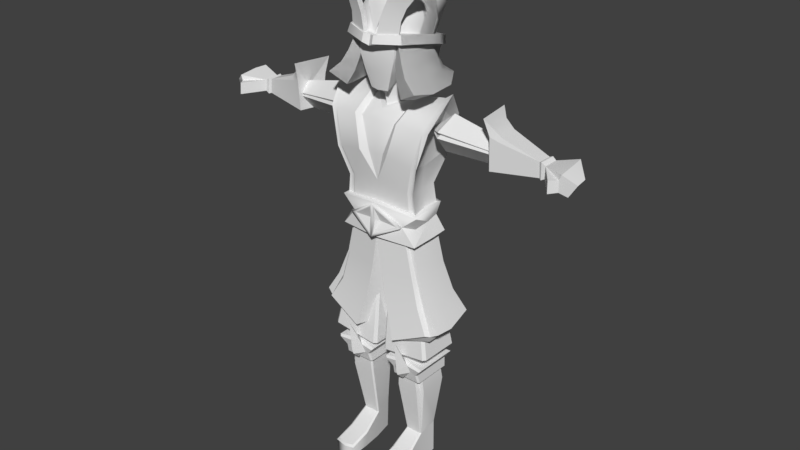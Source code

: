 # Source: character_base.blend  (saved by Blender 4.5.91; exported with 4.5.12 LTS)
import bpy
from mathutils import Matrix  # noqa: F401  (used for matrix-valued properties, if any)

bpy.ops.wm.read_factory_settings(use_empty=True)
scene = bpy.context.scene
scene.name = 'Scene'

# ---- collections
col_collection_1 = bpy.data.collections.new('Collection 1'); scene.collection.children.link(col_collection_1)

# ---- world
world_world = bpy.data.worlds.new('World'); scene.world = world_world
world_world.color = (0.05088, 0.05088, 0.05088)
world_world.use_sun_shadow = False
world_world.sun_shadow_jitter_overblur = 0.0
world_world.cycles.sampling_method = 'MANUAL'

# ---- meshes
me_cube = bpy.data.meshes.new('Cube')
me_cube.from_pydata([(-0.1996, -0.08585, 1.442), (-0.2049, 0.07181, 1.459), (-0.06068, 0.11, 1.496), (-0.07426, -0.1043, 1.467), (-0.17, -0.1003, 1.324), (-0.1761, 0.06938, 1.35), (-0.03372, -0.1187, 1.349), (0.0, 0.091, 1.349), (-0.2108, 0.0, 1.521), (-0.0836, 0.0, 1.532), (-0.1492, -0.09259, 1.21), (-9.289e-05, -0.111, 1.236), (0.0, -0.1204, 1.017), (-0.132, 0.04869, 1.207), (0.0, 0.0669, 1.219), (-0.1516, 0.04864, 1.019), (0.0, 0.07534, 1.031), (-0.1587, -0.08952, 1.135), (-4.645e-05, -0.108, 1.152), (-0.1505, 0.04155, 1.139), (0.0, 0.08018, 1.151), (-0.1392, -0.01544, 1.297), (-0.1265, -0.01115, 1.209), (-0.1406, -0.005836, 1.136), (-0.1473, -0.02208, 1.014), (-0.1824, -0.1182, 1.324), (-0.2217, -0.1012, 1.468), (-0.2482, -0.001126, 1.589), (-0.2092, 0.08742, 1.484), (-0.09424, -0.1199, 1.476), (-0.06481, 0.1205, 1.503), (-0.09983, -0.0007013, 1.549), (-0.1762, 0.08715, 1.347), (-0.06242, -0.1366, 1.349), (0.0, 0.1031, 1.347), (0.0, 0.1031, 1.347), (7.451e-09, 0.1211, 1.493), (0.0, 0.08529, 1.349), (0.0, 0.1049, 1.486), (-0.1593, -0.005776, 1.438), (0.0001923, -0.1106, 1.225), (0.0, 0.000397, 1.52), (0.0, -0.1175, 1.338), (0.0, -0.1061, 1.469), (0.0, 0.1106, 1.486), (0.0, -0.08165, 1.503), (-0.1977, -0.1038, 1.461), (-0.2175, -0.00103, 1.568), (-0.1877, 0.09234, 1.479), (-4.645e-05, -0.1372, 1.019), (-0.169, -0.107, 1.011), (-0.1731, -0.1029, 1.128), (-0.1778, 0.05965, 1.024), (0.0, 0.1017, 1.033), (0.0, 0.09464, 1.154), (-4.645e-05, -0.1319, 1.154), (-0.1598, 0.0562, 1.139), (-0.1707, -0.006004, 1.135), (-0.1754, -0.005198, 1.018), (-0.08972, -0.1413, 0.6024), (-0.1486, -0.07648, 1.069), (0.0, 0.08922, 1.093), (-0.1453, 0.04896, 1.084), (-0.1506, -0.005601, 1.076), (-0.113, -0.1102, 1.079), (-0.278, -0.01932, 0.6726), (-0.2565, 0.1043, 0.6892), (2.328e-10, 0.1241, 0.677), (0.0, -0.1521, 1.02), (0.0, -0.141, 1.087), (-0.1165, -0.1251, 1.08), (0.0, -0.1468, 1.154), (-0.009628, -0.1397, 1.087), (-0.009615, -0.1481, 1.036), (-0.0974, -0.1236, 1.08), (-0.009634, -0.144, 1.137), (-0.02335, -0.1249, 1.084), (-0.04866, -0.1241, 0.7409), (-0.02111, -0.1196, 0.8791), (-0.1824, -0.02196, 0.8887), (-0.2244, -0.02059, 0.7702), (-0.1787, 0.05482, 0.8955), (-0.2131, 0.07227, 0.7812), (0.0, 0.0821, 0.8995), (0.0, 0.09979, 0.7693), (0.0, -0.08138, 0.8791), (-0.02279, -0.08515, 0.7548), (-0.05588, -0.08435, 0.6085), (0.0, -0.02177, 0.7706), (0.0, -0.02071, 0.619), (-0.2409, -0.1012, 0.6398), (-0.09677, -0.1184, 0.5966), (-0.2492, -0.02265, 0.6491), (-0.2301, 0.08849, 0.6597), (0.0, 0.1183, 0.6663), (-0.0669, -0.06823, 0.6062), (0.0, 0.0007083, 0.615), (-0.1309, -0.09205, 1.137), (-0.1249, -0.09418, 1.213), (-0.1608, -0.1201, 1.327), (-0.1341, -0.08569, 1.211), (-0.1428, -0.08295, 1.136), (-0.1693, -0.1115, 1.325), (-0.1422, -0.08769, 1.009), (-0.1258, -0.1039, 1.009), (-0.235, -0.1238, 0.6705), (-0.275, -0.09526, 0.6783), (-0.1849, -0.1073, 0.7613), (-0.2198, -0.09145, 0.7644), (-0.1703, -0.08753, 0.883), (-0.1534, -0.1035, 0.8815), (-0.128, -0.09011, 1.009), (-0.2469, -0.1067, 0.6651), (-0.1637, -0.08982, 0.8823), (-0.1992, -0.09028, 0.7629), (-0.0166, 0.08305, 1.029), (-0.01535, 0.09067, 0.8992), (-0.01088, 0.1169, 0.6585), (-0.01559, 0.1088, 0.7702), (-0.01463, 0.1412, 0.6748), (-0.2556, -0.02159, 0.666), (-0.2357, 0.09352, 0.6785), (0.002823, 0.1202, 0.6791), (-0.009253, 0.1247, 0.6731), (-0.09972, -0.1298, 0.6046), (-0.06786, -0.07629, 0.6124), (0.0, -0.01, 0.6221), (-0.07322, 0.02589, 0.4963), (-0.02183, 0.04022, 0.8242), (-0.0295, 0.04768, 0.8242), (-0.07322, -0.06897, 0.4963), (-0.0295, -0.07888, 0.8242), (-0.02183, -0.07139, 0.8242), (-0.1729, 0.02589, 0.4963), (-0.1624, 0.04768, 0.8242), (-0.1703, 0.04022, 0.8242), (-0.1729, -0.06897, 0.4963), (-0.1703, -0.0714, 0.8242), (-0.1624, -0.07888, 0.8242), (-0.03125, -0.1114, 0.5254), (-0.01937, -0.09927, 0.524), (-0.01878, 0.05939, 0.5242), (-0.03307, 0.06678, 0.5259), (-0.2258, -0.1006, 0.5495), (-0.2146, -0.1117, 0.5481), (-0.2143, 0.06876, 0.5484), (-0.2273, 0.05579, 0.55), (-0.1148, -0.1555, 0.6072), (-0.1156, -0.07774, 0.3618), (-0.1699, 0.05551, 0.4361), (-0.2069, 0.07521, 0.4962), (-0.1137, -0.09531, 0.4292), (-0.1129, -0.07989, 0.4359), (-0.06949, 0.03253, 0.4361), (-0.03253, 0.05449, 0.4962), (-0.1038, -0.2046, 0.05812), (-0.1809, 0.07144, 0.4585), (-0.05849, 0.05071, 0.4585), (-0.104, -0.2106, 0.04971), (-0.1843, 0.06766, 0.4208), (-0.1222, 0.05435, 0.3679), (-0.05506, 0.04694, 0.4208), (-0.1065, -0.1162, 0.003379), (-0.1486, 0.05019, 0.1436), (-0.1048, -0.2106, 0.003379), (-0.09416, 0.05201, 0.1436), (-0.1103, -0.03238, 0.003379), (-0.15, 0.05019, 0.003379), (-0.1502, -0.03238, 0.003379), (-0.09842, 0.05201, 0.003379), (-0.08194, -0.03238, 0.003379), (-0.1185, 0.0511, 0.003379), (-0.1147, 0.0511, 0.1436), (-0.1488, -0.2001, 0.003379), (-0.07433, -0.2001, 0.003379), (-0.07475, -0.1162, 0.003379), (-0.1475, -0.1162, 0.003379), (-0.113, 0.04402, 0.4361), (-0.113, 0.06108, 0.4585), (-0.113, 0.06485, 0.4962), (-0.07718, 0.04905, 0.3679), (-0.1806, 0.05966, 0.3679), (-0.113, 0.0573, 0.4208), (-0.1701, -0.059, 0.4359), (-0.1495, -0.07974, 0.4361), (-0.2069, -0.1069, 0.4962), (-0.1422, -0.1136, 0.4951), (-0.07594, -0.08003, 0.4358), (-0.06984, -0.07335, 0.4358), (-0.08768, -0.1136, 0.4971), (-0.03253, -0.1069, 0.4962), (-0.1809, -0.09663, 0.4585), (-0.1742, -0.1033, 0.4585), (-0.05849, -0.09663, 0.4585), (-0.0766, -0.1051, 0.4611), (-0.1843, -0.08629, 0.4208), (-0.1777, -0.09302, 0.4208), (-0.06211, -0.09302, 0.4208), (-0.05506, -0.08629, 0.4208), (-0.1421, -0.0347, 0.1314), (-0.1487, -0.02791, 0.1292), (-0.08103, -0.0347, 0.1314), (-0.07622, -0.0282, 0.129), (-0.1487, -0.194, 0.05812), (-0.1565, -0.2001, 0.04971), (-0.07516, -0.194, 0.05812), (-0.06761, -0.2001, 0.04971), (-0.1487, -0.1139, 0.0799), (-0.1568, -0.1141, 0.07306), (-0.07516, -0.1139, 0.0799), (-0.06761, -0.1141, 0.07305), (-0.06489, -0.07148, 0.3621), (-0.07053, -0.07774, 0.3618), (-0.1806, -0.05711, 0.3621), (-0.1603, -0.07774, 0.3618), (-0.1131, -0.143, 0.4756), (-0.1048, -0.0347, 0.1314), (-0.1038, -0.1139, 0.0799), (-0.1131, -0.09274, 0.5052), (-0.03959, -0.1136, 0.489), (-0.1507, -0.1037, 0.4632), (-0.2001, -0.1136, 0.489), (-0.06553, -0.1033, 0.4585), (-0.1132, -0.09302, 0.4208), (-0.1136, -0.09302, 0.4208), (-0.1132, -0.1355, 0.4533), (-0.1137, -0.1055, 0.424), (-0.1542, -0.06201, 0.4186), (-0.1678, -0.06189, 0.3619), (-0.1059, -0.03911, 0.155), (-0.1154, 0.05144, 0.1666), (-0.1519, 0.05116, 0.1666), (-0.09242, 0.05171, 0.1666), (-0.07995, -0.03911, 0.155), (-0.07506, -0.03264, 0.1529), (-0.144, -0.03911, 0.155), (-0.152, -0.0309, 0.1531), (-0.4408, 0.006878, 1.375), (-0.2415, -0.05891, 1.456), (-0.4316, 0.04041, 1.434), (-0.4408, 0.001193, 1.481), (-0.2135, 0.01037, 1.366), (-0.2463, 0.06866, 1.442), (-0.2587, -0.002013, 1.522), (-0.4387, -0.03412, 1.44), (-0.4387, -0.03369, 1.428), (-0.4408, 0.04177, 1.427), (-0.4408, 0.04087, 1.439), (-0.2312, -0.06527, 1.443), (-0.2344, -0.06611, 1.466), (-0.2396, 0.07246, 1.451), (-0.2364, 0.07318, 1.44), (-0.1572, 0.004272, 1.438), (-0.4296, -0.02907, 1.435), (-0.631, 0.04082, 1.453), (-0.6283, -0.02413, 1.452), (-0.6313, -0.02665, 1.39), (-0.632, 0.03317, 1.4), (-0.4392, 0.00401, 1.46), (-0.4114, 0.04751, 1.375), (-0.4551, 0.05757, 1.483), (-0.4397, -0.0464, 1.373), (-0.4742, -0.04456, 1.486), (-0.4147, 0.06943, 1.497), (-0.4414, -0.05453, 1.501), (-0.4305, -0.07706, 1.569), (-0.4037, 0.08055, 1.565), (-0.464, 0.05685, 1.5), (-0.4236, 0.06709, 1.527), (-0.4503, -0.04784, 1.531), (-0.4831, -0.0395, 1.502), (-0.7052, 0.05731, 1.4), (-0.7287, -0.07361, 1.392), (-0.7352, -0.07134, 1.455), (-0.7267, 0.05455, 1.465), (-0.775, 0.009497, 1.422), (-0.743, -0.002072, 1.373), (-0.7807, -0.04337, 1.42), (-0.7487, -0.04488, 1.37), (-0.7047, -0.1033, 1.438), (-0.7271, -0.0719, 1.434), (-0.7066, -0.1053, 1.392), (-0.7333, 0.005001, 1.464), (-0.7156, -0.0008889, 1.396), (-0.6221, -0.02041, 1.393), (-0.6457, -0.0258, 1.398), (-0.619, -0.01972, 1.45), (-0.644, -0.022, 1.442), (-0.6349, 0.03131, 1.403), (-0.6222, 0.02905, 1.403), (-0.6215, 0.03587, 1.45), (-0.6457, 0.03811, 1.443), (-0.02723, -0.05903, 1.589), (-0.07681, -0.1081, 1.705), (-0.02735, 0.03307, 1.645), (-0.06845, 0.06519, 1.705), (0.0, -0.1047, 1.576), (0.0, -0.1183, 1.705), (0.0, 0.06111, 1.649), (0.0, 0.08997, 1.705), (-0.06327, -0.06485, 1.8), (-0.06327, 0.04654, 1.794), (0.0, -0.07513, 1.813), (-0.02721, -0.0205, 1.612), (-0.07235, -0.01264, 1.656), (0.0, 0.003557, 1.477), (-0.06327, -0.00614, 1.808), (0.0, -0.004494, 1.822), (0.0, 0.08729, 1.758), (0.0, -0.1126, 1.75), (-0.07387, -0.1023, 1.755), (-0.07042, 0.06797, 1.752), (-0.08185, -0.01654, 1.756), (0.0, 0.03971, 1.816), (-0.03302, 0.05606, 1.8), (0.0, 0.07629, 1.788), (-0.02076, 0.03551, 1.812), (-0.02085, 0.06991, 1.785), (-0.04347, 0.0793, 1.829), (-0.06703, 0.1317, 1.856), (0.0, 0.09953, 1.817), (0.0, 0.06295, 1.846), (-0.02698, 0.06418, 1.84), (-0.02694, 0.0914, 1.819), (2.506e-05, 0.0949, 1.82), (0.0, 0.06647, 1.842), (-0.03121, 0.05875, 1.841), (-0.03362, 0.08005, 1.83), (-0.03131, 0.09315, 1.814), (1.572e-09, 0.1546, 1.874), (1.281e-09, 0.1464, 1.845), (0.0, 0.1102, 1.898), (-0.06038, 0.1079, 1.881), (-0.06034, 0.143, 1.827), (-0.05787, -0.1028, 1.64), (-0.05486, 0.05566, 1.677), (0.0, 0.0801, 1.677), (0.0, -0.1131, 1.64), (-0.07268, -0.04165, 1.652), (-0.07877, -2.279e-05, 1.712), (-0.07959, -0.03936, 1.705), (-0.09865, -0.03749, 1.706), (-0.06064, -0.04352, 1.651), (-0.06032, -0.01451, 1.655), (-0.09783, 0.001846, 1.713), (-0.07898, 0.02362, 1.754), (-0.07827, -0.07192, 1.705), (-0.06458, -0.06615, 1.662), (-0.08167, -0.1035, 1.765), (-0.08488, -0.06532, 1.705), (1.863e-09, -0.1229, 1.76), (-0.07404, -0.06058, 1.671), (-0.03665, -0.02097, 1.612), (-0.03665, -0.09438, 1.576), (-0.03665, 0.03701, 1.649), (0.0, 0.0461, 1.643), (-1.936e-05, -0.05997, 1.531), (0.0, 0.07977, 1.477), (-3.852e-05, -0.06475, 1.591), (0.0, -0.05514, 1.472), (-0.06222, -0.002438, 1.509), (-0.05178, 0.0499, 1.506), (0.0, 0.04581, 1.561), (-0.03217, 0.03516, 1.569), (-0.04145, -0.01152, 1.554)], [], [(13, 5, 32), (5, 1, 28, 32), (38, 37, 35, 36), (3, 9, 31, 29), (9, 2, 30, 31), (8, 0, 26, 27), (11, 98, 97, 18), (78, 77, 86, 85), (21, 22, 10, 4), (22, 23, 17, 10), (18, 97, 51, 55), (23, 19, 56, 57), (13, 19, 23, 22), (5, 13, 22, 21), (33, 29, 46, 99), (13, 14, 20, 19), (31, 47, 46, 29), (32, 48, 30, 34), (33, 99, 98, 11), (30, 48, 47, 31), (34, 30, 36, 35), (6, 3, 29, 33), (7, 14, 34), (11, 6, 33), (2, 7, 37, 38), (0, 4, 25, 26), (4, 10, 25), (1, 8, 27, 28), (30, 2, 38, 36), (7, 34, 35, 37), (21, 4, 39), (4, 0, 39), (5, 21, 39), (1, 5, 39), (8, 1, 39), (0, 8, 39), (9, 45, 41), (2, 9, 41, 44), (6, 11, 40, 42), (3, 6, 42, 43), (45, 9, 3, 43), (46, 47, 27, 26), (48, 32, 28), (47, 48, 28, 27), (25, 46, 26), (32, 34, 14, 13), (63, 58, 50), (62, 52, 58, 63), (15, 24, 58, 52), (62, 61, 53, 52), (17, 23, 57, 51), (16, 115, 53), (56, 62, 63, 57), (57, 63, 51), (19, 20, 54, 56), (55, 51, 64), (64, 49, 68, 70), (49, 64, 50), (50, 64, 60), (64, 51, 60), (80, 82, 66, 65), (56, 54, 61, 62), (72, 75, 76), (73, 72, 76), (55, 64, 70, 71), (72, 73, 68, 69), (74, 75, 71, 70), (75, 72, 69, 71), (73, 74, 70, 68), (51, 63, 60), (74, 73, 76), (75, 74, 76), (50, 60, 63), (82, 118, 119, 66), (15, 115, 116, 81), (24, 15, 81, 79), (79, 81, 82, 80), (12, 78, 85), (77, 59, 87, 86), (81, 116, 118, 82), (86, 88, 85), (86, 87, 89, 88), (125, 124, 91, 95), (121, 123, 117, 93), (120, 121, 93, 92), (126, 125, 95, 96), (95, 91, 90, 92), (96, 117, 94), (93, 95, 92), (99, 46, 102), (97, 98, 100, 101), (98, 99, 102, 100), (101, 100, 10, 17), (100, 102, 25, 10), (102, 46, 25), (103, 111, 50), (113, 111, 103, 109), (112, 114, 108, 106), (114, 113, 109, 108), (12, 104, 110, 78), (103, 24, 79, 109), (24, 103, 50, 58), (50, 104, 12, 49), (112, 106, 65, 120), (77, 107, 105, 59), (108, 80, 65, 106), (124, 112, 90, 91), (78, 110, 107, 77), (109, 79, 80, 108), (107, 110, 113, 114), (105, 107, 114, 112), (110, 104, 111, 113), (116, 115, 16, 83), (118, 116, 83, 84), (53, 115, 15, 52), (119, 118, 84, 67), (117, 96, 95, 93), (123, 119, 67, 122), (50, 111, 104), (51, 97, 17), (17, 97, 101), (117, 123, 122, 94), (90, 112, 120, 92), (65, 66, 121, 120), (66, 119, 123, 121), (59, 105, 112, 124), (89, 87, 125, 126), (87, 59, 124, 125), (142, 129, 128, 141), (131, 139, 140, 132), (137, 143, 144, 138), (134, 145, 146, 135), (139, 130, 140), (127, 142, 141), (143, 136, 144), (145, 133, 146), (130, 127, 141, 140), (130, 136, 133, 127), (127, 133, 145, 142), (145, 134, 129, 142), (141, 128, 132, 140), (137, 138, 131, 132, 128, 129, 134, 135), (136, 130, 139, 144), (139, 131, 138, 144), (133, 136, 143, 146), (143, 137, 135, 146), (204, 158, 155, 203), (178, 179, 154, 157), (187, 152, 148, 212), (194, 189, 215, 225), (197, 222, 223), (201, 216, 217, 209), (206, 158, 164, 174), (182, 178, 157, 161), (156, 150, 179, 178), (177, 149, 159, 182), (159, 156, 178, 182), (231, 230, 172, 163), (176, 162, 164, 173), (168, 166, 162, 176), (149, 177, 160, 181), (230, 232, 165, 172), (171, 169, 170, 166), (184, 152, 223, 224, 196), (162, 175, 174, 164), (172, 165, 169, 171), (154, 179, 218, 190), (233, 229, 216, 201), (209, 217, 155, 205), (166, 170, 175, 162), (177, 153, 180, 160), (153, 177, 182, 161), (167, 171, 166, 168), (163, 172, 171, 167), (192, 221, 185, 191), (222, 197, 198, 193), (196, 192, 191, 195), (219, 222, 193, 190), (184, 196, 195, 183), (197, 187, 188, 198), (233, 201, 202, 234), (214, 184, 227, 228), (158, 206, 205, 155), (208, 204, 203, 207), (210, 202, 201, 209), (200, 208, 207, 199), (206, 210, 209, 205), (187, 212, 211, 188), (199, 235, 236, 200), (183, 149, 181, 213), (152, 187, 197, 223), (149, 183, 195, 159), (152, 184, 214, 148), (191, 185, 150, 156), (179, 150, 185, 218), (153, 188, 211, 180), (188, 153, 161, 198), (157, 154, 190, 193), (195, 191, 156, 159), (151, 194, 225, 226), (161, 157, 193, 198), (200, 163, 167, 168), (229, 235, 199, 216), (200, 168, 176, 208), (216, 199, 207, 217), (236, 231, 163, 200), (165, 202, 170, 169), (170, 202, 210, 175), (232, 234, 202, 165), (217, 207, 203, 155), (158, 204, 173, 164), (208, 176, 173, 204), (175, 210, 206, 174), (224, 192, 196), (186, 220, 225, 215), (218, 185, 221, 186), (190, 218, 189, 219), (220, 186, 221, 192), (189, 194, 222, 219), (151, 224, 223), (151, 220, 192, 224), (194, 151, 223, 222), (220, 151, 226, 225), (218, 186, 147), (215, 189, 147), (186, 215, 147), (189, 218, 147), (228, 227, 183, 213), (228, 235, 214), (183, 227, 184), (180, 211, 234, 232), (213, 181, 231, 236), (148, 214, 235, 229), (212, 233, 234, 211), (212, 148, 229, 233), (160, 180, 232, 230), (181, 160, 230, 231), (236, 235, 228), (236, 228, 213), (252, 251, 242), (245, 248, 238, 253), (244, 247, 239, 253), (251, 246, 239, 242), (252, 249, 238), (247, 250, 242, 239), (250, 252, 242), (246, 245, 253, 239), (248, 252, 238), (249, 244, 253, 238), (245, 246, 237), (241, 248, 245, 237), (244, 240, 247), (243, 240, 244, 249), (247, 240, 243, 250), (246, 251, 241, 237), (243, 249, 252), (248, 241, 252), (241, 251, 252), (250, 243, 252), (259, 260, 263), (284, 286, 255, 256), (263, 260, 267, 268), (261, 264, 262), (286, 290, 254, 255), (258, 259, 263), (258, 261, 259), (258, 264, 261), (268, 267, 270, 269), (268, 269, 265, 266), (262, 264, 269, 270), (289, 284, 256, 257), (264, 258, 265), (263, 268, 266), (269, 264, 265), (277, 275, 276, 278), (271, 283, 276), (274, 271, 276, 275), (272, 280, 277, 278), (279, 280, 272, 281), (277, 280, 273), (282, 275, 277, 273), (275, 282, 274), (276, 283, 272, 278), (290, 289, 257, 254), (257, 256, 285, 288), (256, 255, 287, 285), (255, 254, 291, 287), (254, 257, 288, 291), (288, 285, 283, 271), (289, 259, 261, 284), (285, 287, 279, 281), (261, 262, 286, 284), (283, 285, 272), (272, 285, 281), (280, 279, 287), (287, 282, 273), (291, 282, 287), (286, 262, 270), (267, 290, 286, 270), (273, 280, 287), (289, 290, 260, 259), (291, 288, 271, 274), (260, 290, 267), (282, 291, 274), (265, 258, 266), (266, 258, 263), (342, 340, 341, 338), (335, 295, 299, 336), (337, 297, 293, 334), (307, 306, 300, 302), (312, 348, 300, 306), (310, 309, 350, 348), (308, 311, 317, 315), (311, 345, 301), (314, 316, 326, 318), (303, 294, 363, 364), (344, 304, 338, 341), (299, 295, 311, 308), (293, 297, 309, 310), (339, 343, 304, 344), (313, 316, 306, 307), (315, 317, 328, 320), (317, 311, 301, 314), (306, 316, 314, 301), (301, 312, 306), (327, 322, 332, 319), (317, 314, 318, 328), (316, 313, 321, 326), (330, 333, 319, 329), (329, 319, 332, 331), (325, 322, 326, 321), (322, 327, 318, 326), (327, 323, 328, 318), (323, 324, 320, 328), (323, 327, 319, 333), (322, 325, 331, 332), (324, 323, 333, 330), (343, 342, 338, 304), (296, 337, 334, 353), (354, 335, 336, 298), (339, 340, 312), (342, 343, 352), (340, 339, 344, 341), (295, 339, 345, 311), (334, 347, 342), (343, 339, 295, 335), (312, 340, 349, 348), (352, 343, 354), (353, 334, 342, 352), (301, 345, 312), (345, 339, 312), (310, 346, 293), (340, 351, 349), (342, 347, 351), (347, 334, 293, 346), (348, 350, 302, 300), (349, 351, 347, 346), (351, 340, 342), (348, 349, 346, 310), (303, 292, 353, 352), (355, 294, 354, 298), (361, 357, 305, 360), (292, 358, 296, 353), (294, 303, 352, 354), (360, 305, 359), (292, 303, 364, 356), (363, 362, 357, 361), (364, 363, 361, 360), (356, 364, 360, 359), (294, 355, 362, 363), (358, 292, 356), (354, 343, 335)])
me_cube.polygons.foreach_set('use_smooth', [1, 1, 1, 1, 1, 1, 1, 1, 1, 1, 1, 1, 1, 1, 1, 1, 1, 1, 1, 1, 1, 1, 1, 1, 1, 1, 1, 1, 1, 1, 1, 1, 1, 1, 1, 1, 1, 1, 1, 1, 1, 1, 1, 1, 1, 1, 1, 1, 1, 1, 1, 1, 1, 1, 1, 1, 1, 1, 1, 1, 1, 1, 1, 1, 1, 1, 1, 1, 1, 1, 1, 1, 1, 1, 1, 1, 1, 1, 1, 1, 1, 1, 1, 1, 1, 1, 1, 1, 1, 1, 1, 1, 1, 1, 1, 1, 1, 1, 1, 1, 1, 1, 1, 1, 1, 1, 1, 1, 1, 1, 1, 1, 1, 1, 1, 1, 1, 1, 1, 1, 1, 1, 1, 1, 1, 1, 1, 1, 0, 0, 0, 0, 0, 0, 0, 0, 0, 0, 0, 0, 0, 0, 0, 0, 0, 0, 1, 0, 1, 0, 0, 1, 1, 0, 0, 0, 0, 1, 0, 0, 1, 1, 0, 0, 0, 1, 0, 1, 1, 0, 1, 0, 0, 1, 0, 0, 0, 0, 0, 0, 1, 1, 1, 1, 1, 1, 1, 1, 1, 1, 0, 0, 1, 0, 0, 1, 0, 0, 0, 0, 0, 1, 1, 1, 1, 1, 1, 1, 1, 1, 1, 1, 1, 0, 0, 0, 0, 0, 0, 0, 0, 0, 0, 0, 0, 0, 0, 1, 1, 0, 1, 1, 1, 1, 1, 1, 1, 1, 1, 0, 0, 0, 0, 0, 0, 0, 0, 0, 0, 0, 0, 0, 0, 0, 0, 0, 0, 0, 0, 1, 1, 1, 1, 1, 1, 1, 1, 1, 1, 1, 1, 1, 1, 1, 1, 1, 1, 1, 1, 1, 1, 1, 1, 1, 1, 1, 1, 1, 1, 1, 1, 1, 1, 1, 1, 1, 1, 1, 1, 1, 1, 1, 1, 1, 1, 1, 1, 1, 1, 1, 1, 1, 1, 1, 1, 1, 1, 1, 1, 1, 1, 1, 1, 1, 1, 1, 1, 1, 1, 1, 1, 1, 1, 1, 1, 1, 1, 1, 1, 1, 1, 1, 1, 1, 1, 1, 1, 1, 1, 1, 1, 1, 1, 1, 1, 1, 1, 1, 1, 1, 1, 1, 1, 1, 1, 1, 1, 1, 1, 1, 1, 1])
_k = set([(0, 4), (0, 8), (1, 5), (1, 8), (2, 9), (2, 38), (3, 6), (3, 9), (4, 21), (5, 21), (6, 11), (9, 45), (10, 17), (10, 25), (11, 33), (12, 78), (12, 85), (12, 104), (13, 19), (13, 32), (14, 20), (14, 34), (15, 24), (15, 52), (15, 81), (15, 115), (16, 83), (16, 115), (17, 23), (17, 101), (18, 97), (19, 20), (19, 23), (19, 56), (24, 103), (25, 26), (25, 46), (26, 27), (27, 28), (28, 32), (28, 48), (29, 31), (29, 33), (30, 31), (30, 36), (30, 48), (35, 36), (46, 99), (49, 50), (49, 64), (50, 58), (50, 63), (50, 64), (50, 103), (50, 104), (51, 63), (51, 64), (52, 53), (52, 58), (52, 62), (53, 115), (55, 64), (56, 62), (59, 77), (59, 87), (59, 105), (60, 63), (60, 64), (61, 62), (62, 63), (65, 66), (65, 106), (66, 82), (66, 119), (67, 84), (67, 119), (67, 122), (72, 73), (72, 75), (72, 76), (73, 74), (73, 76), (74, 75), (74, 76), (75, 76), (77, 78), (81, 82), (83, 84), (85, 88), (87, 89), (88, 89), (89, 126), (90, 91), (90, 92), (90, 112), (91, 95), (92, 93), (93, 117), (94, 96), (94, 117), (94, 122), (95, 96), (96, 117), (96, 126), (97, 98), (97, 101), (98, 99), (103, 109), (103, 111), (104, 110), (104, 111), (105, 107), (105, 112), (106, 108), (106, 112), (107, 110), (108, 109), (111, 113), (112, 114), (112, 120), (112, 124), (113, 114), (115, 116), (116, 118), (117, 123), (118, 119), (119, 123), (120, 121), (121, 123), (122, 123), (124, 125), (125, 126), (149, 159), (149, 181), (150, 156), (150, 179), (150, 185), (153, 161), (153, 180), (154, 157), (154, 179), (154, 190), (155, 203), (155, 205), (156, 159), (156, 178), (156, 191), (157, 161), (157, 178), (157, 193), (158, 204), (158, 206), (163, 167), (163, 172), (163, 200), (163, 231), (164, 173), (164, 174), (165, 169), (165, 172), (165, 202), (165, 232), (167, 168), (167, 171), (168, 176), (169, 170), (169, 171), (170, 175), (173, 176), (174, 175), (180, 232), (181, 231), (183, 195), (183, 213), (184, 214), (185, 191), (185, 218), (186, 221), (187, 197), (187, 212), (188, 198), (188, 211), (189, 219), (190, 193), (190, 218), (191, 192), (191, 195), (192, 196), (192, 221), (193, 198), (193, 222), (197, 222), (199, 200), (199, 207), (199, 216), (199, 235), (200, 208), (201, 202), (201, 209), (201, 216), (201, 233), (202, 210), (202, 234), (203, 207), (204, 208), (205, 209), (206, 210), (211, 234), (212, 233), (213, 236), (214, 235), (219, 222), (227, 228), (228, 235), (228, 236), (254, 255), (254, 257), (254, 290), (254, 291), (255, 256), (255, 286), (255, 287), (256, 257), (256, 284), (256, 285), (257, 288), (257, 289), (258, 265), (258, 266), (259, 261), (259, 263), (259, 289), (260, 263), (260, 290), (261, 264), (261, 284), (262, 264), (262, 286), (263, 266), (264, 265), (265, 266), (265, 269), (266, 268), (267, 268), (267, 290), (269, 270), (270, 286), (271, 274), (271, 276), (271, 283), (271, 288), (272, 278), (272, 280), (272, 281), (272, 283), (272, 285), (273, 277), (273, 280), (273, 282), (273, 287), (274, 275), (274, 282), (274, 291), (275, 276), (275, 277), (276, 278), (277, 278), (277, 280), (279, 280), (279, 281), (279, 287), (280, 287), (281, 285), (284, 286), (284, 289), (285, 287), (285, 288), (286, 290), (287, 291), (288, 291), (289, 290), (292, 303), (292, 353), (292, 356), (292, 358), (293, 310), (293, 334), (294, 303), (294, 355), (294, 363), (296, 353), (298, 354), (300, 306), (300, 348), (301, 312), (301, 314), (303, 364), (304, 338), (304, 343), (304, 344), (306, 316), (309, 310), (310, 346), (311, 317), (313, 316), (314, 316), (314, 317), (315, 317), (315, 320), (316, 326), (317, 328), (318, 326), (318, 328), (319, 332), (319, 333), (320, 328), (321, 326), (322, 325), (322, 326), (322, 327), (322, 332), (323, 324), (323, 327), (323, 333), (324, 330), (330, 333), (331, 332), (334, 353), (338, 341), (338, 342), (339, 340), (339, 343), (339, 344), (340, 341), (340, 342), (341, 344), (342, 343), (342, 347), (342, 351), (343, 354), (346, 347), (348, 349), (348, 350), (349, 351), (352, 353), (352, 354), (356, 359), (357, 361), (359, 360), (360, 361), (360, 364), (361, 363)])
me_cube.attributes.new('sharp_edge', 'BOOLEAN', 'EDGE').data.foreach_set('value', [ (min(e.vertices), max(e.vertices)) in _k for e in me_cube.edges])
_uv = me_cube.uv_layers.new(name='UVMap')
_uv.uv.foreach_set('vector', [0.6952, 0.6019, 0.6955, 0.5898, 0.6971, 0.5898, 0.6955, 0.5898, 0.6945, 0.5805, 0.6957, 0.5783, 0.6971, 0.5898, 0.6938, 0.7721, 0.694, 0.7836, 0.6927, 0.7838, 0.6927, 0.7715, 0.2841, 0.7695, 0.2736, 0.7685, 0.2732, 0.767, 0.2852, 0.7677, 0.2736, 0.7685, 0.2649, 0.7706, 0.2639, 0.7702, 0.2732, 0.767, 0.6876, 0.5759, 0.6807, 0.5832, 0.679, 0.5812, 0.6867, 0.5702, 0.3303, 0.7005, 0.3353, 0.7038, 0.3354, 0.7102, 0.33, 0.7076, 0.8551, 0.7935, 0.8569, 0.8054, 0.8527, 0.8043, 0.8513, 0.7936, 0.6887, 0.5948, 0.6899, 0.6022, 0.6825, 0.6028, 0.6807, 0.5933, 0.6899, 0.6022, 0.6909, 0.6084, 0.6833, 0.6092, 0.6825, 0.6028, 0.8281, 0.7645, 0.8397, 0.7637, 0.8434, 0.7649, 0.8281, 0.7665, 0.8406, 0.7567, 0.8415, 0.7528, 0.8423, 0.7516, 0.8433, 0.7568, 0.6952, 0.6019, 0.695, 0.6077, 0.6909, 0.6084, 0.6899, 0.6022, 0.6955, 0.5898, 0.6952, 0.6019, 0.6899, 0.6022, 0.6887, 0.5948, 0.3353, 0.6914, 0.3358, 0.6812, 0.3398, 0.6834, 0.339, 0.6943, 0.3358, 0.6119, 0.346, 0.6115, 0.3451, 0.6172, 0.334, 0.6176, 0.2732, 0.767, 0.2729, 0.7569, 0.2843, 0.759, 0.2852, 0.7677, 0.3318, 0.5996, 0.3316, 0.5884, 0.3408, 0.5869, 0.3456, 0.6005, 0.3353, 0.6914, 0.339, 0.6943, 0.3353, 0.7038, 0.3303, 0.7005, 0.2639, 0.7702, 0.267, 0.7598, 0.2729, 0.7569, 0.2732, 0.767, 0.3456, 0.6005, 0.3408, 0.5869, 0.346, 0.588, 0.3456, 0.6005, 0.3326, 0.6912, 0.3336, 0.6818, 0.3358, 0.6812, 0.3353, 0.6914, 0.6972, 0.6092, 0.6972, 0.6201, 0.6962, 0.6093, 0.3303, 0.7005, 0.3326, 0.6912, 0.3353, 0.6914, 0.6965, 0.7722, 0.6936, 0.7836, 0.694, 0.7836, 0.6938, 0.7721, 0.6807, 0.5832, 0.6807, 0.5933, 0.679, 0.5934, 0.679, 0.5812, 0.6807, 0.5933, 0.6825, 0.6028, 0.679, 0.5934, 0.6945, 0.5805, 0.6876, 0.5759, 0.6867, 0.5702, 0.6957, 0.5783, 0.2639, 0.7702, 0.2649, 0.7706, 0.2656, 0.7758, 0.264, 0.7757, 0.3469, 0.6015, 0.3469, 0.6025, 0.3469, 0.6025, 0.3469, 0.601, 0.6887, 0.5948, 0.6807, 0.5933, 0.6882, 0.5828, 0.6807, 0.5933, 0.6807, 0.5832, 0.6882, 0.5828, 0.6955, 0.5898, 0.6887, 0.5948, 0.6882, 0.5828, 0.6945, 0.5805, 0.6955, 0.5898, 0.6882, 0.5828, 0.6876, 0.5759, 0.6945, 0.5805, 0.6882, 0.5828, 0.6807, 0.5832, 0.6876, 0.5759, 0.6882, 0.5828, 0.2736, 0.7685, 0.2812, 0.7756, 0.2737, 0.7756, 0.2649, 0.7706, 0.2736, 0.7685, 0.2737, 0.7756, 0.2651, 0.7758, 0.3326, 0.6912, 0.3303, 0.7005, 0.3302, 0.7015, 0.3308, 0.6918, 0.3336, 0.6818, 0.3326, 0.6912, 0.3308, 0.6918, 0.33, 0.6809, 0.2812, 0.7756, 0.2736, 0.7685, 0.2841, 0.7695, 0.2841, 0.7758, 0.2843, 0.759, 0.2729, 0.7569, 0.2724, 0.7543, 0.2839, 0.7569, 0.3316, 0.5884, 0.3318, 0.5996, 0.33, 0.5878, 0.333, 0.581, 0.3316, 0.5884, 0.33, 0.5878, 0.3307, 0.5791, 0.6964, 0.653, 0.6938, 0.6419, 0.6947, 0.6414, 0.3318, 0.5996, 0.3456, 0.6005, 0.346, 0.6115, 0.3358, 0.6119, 0.8333, 0.8078, 0.8385, 0.8083, 0.8385, 0.8169, 0.833, 0.8031, 0.8384, 0.8028, 0.8385, 0.8083, 0.8333, 0.8078, 0.6814, 0.7559, 0.6817, 0.7619, 0.6792, 0.7604, 0.679, 0.7549, 0.3334, 0.8138, 0.3332, 0.8038, 0.3385, 0.8046, 0.3385, 0.8171, 0.8422, 0.7636, 0.8406, 0.7567, 0.8433, 0.7568, 0.8434, 0.7649, 0.6948, 0.7534, 0.6933, 0.7528, 0.6948, 0.7512, 0.8281, 0.8023, 0.833, 0.8031, 0.8333, 0.8078, 0.8281, 0.8076, 0.8281, 0.8076, 0.8333, 0.8078, 0.8281, 0.8159, 0.8415, 0.7528, 0.8281, 0.7491, 0.8282, 0.7479, 0.8423, 0.7516, 0.2814, 0.7891, 0.2853, 0.7954, 0.2814, 0.7975, 0.6976, 0.6201, 0.6975, 0.6305, 0.6962, 0.6308, 0.6962, 0.6202, 0.339, 0.8162, 0.3442, 0.818, 0.339, 0.8227, 0.8385, 0.8169, 0.8324, 0.8164, 0.8335, 0.8138, 0.3398, 0.7526, 0.3398, 0.7471, 0.3419, 0.7491, 0.6866, 0.6933, 0.695, 0.693, 0.6969, 0.701, 0.6857, 0.7017, 0.3284, 0.8148, 0.3278, 0.8036, 0.3332, 0.8038, 0.3334, 0.8138, 0.3443, 0.7485, 0.3437, 0.7443, 0.3455, 0.7487, 0.3437, 0.7529, 0.3443, 0.7485, 0.3455, 0.7487, 0.6962, 0.6404, 0.6962, 0.6311, 0.6975, 0.6308, 0.6975, 0.6404, 0.6936, 0.7969, 0.6936, 0.8012, 0.6932, 0.8024, 0.6933, 0.7967, 0.6966, 0.7988, 0.6946, 0.7927, 0.6946, 0.7911, 0.6976, 0.7992, 0.6946, 0.7927, 0.6936, 0.7969, 0.6933, 0.7967, 0.6946, 0.7911, 0.3393, 0.744, 0.339, 0.7358, 0.3397, 0.7343, 0.3397, 0.745, 0.8281, 0.8159, 0.8333, 0.8078, 0.8335, 0.8138, 0.339, 0.7358, 0.3393, 0.744, 0.3368, 0.7418, 0.6946, 0.7927, 0.6966, 0.7988, 0.6932, 0.7972, 0.8385, 0.8169, 0.8335, 0.8138, 0.8333, 0.8078, 0.3113, 0.8258, 0.3262, 0.8258, 0.3257, 0.8339, 0.3071, 0.8339, 0.3159, 0.8054, 0.3257, 0.8038, 0.3262, 0.8148, 0.3141, 0.816, 0.6887, 0.6726, 0.6949, 0.6727, 0.6945, 0.6832, 0.6876, 0.6833, 0.6876, 0.6833, 0.6945, 0.6832, 0.695, 0.693, 0.6866, 0.6933, 0.8541, 0.7817, 0.8551, 0.7935, 0.8513, 0.7936, 0.8569, 0.8054, 0.8603, 0.8173, 0.8544, 0.8169, 0.8527, 0.8043, 0.3141, 0.816, 0.3262, 0.8148, 0.3262, 0.8258, 0.3113, 0.8258, 0.8527, 0.8043, 0.8469, 0.8031, 0.8513, 0.7936, 0.8527, 0.8043, 0.8544, 0.8169, 0.8469, 0.8159, 0.8469, 0.8031, 0.3468, 0.6096, 0.3469, 0.615, 0.346, 0.6141, 0.3462, 0.6091, 0.3437, 0.7443, 0.3442, 0.7277, 0.3456, 0.7275, 0.3454, 0.7437, 0.335, 0.7443, 0.3345, 0.7343, 0.3362, 0.7348, 0.3365, 0.7444, 0.3469, 0.6017, 0.3468, 0.6096, 0.3462, 0.6091, 0.3461, 0.601, 0.7883, 0.8225, 0.7856, 0.8268, 0.7725, 0.8248, 0.7718, 0.8181, 0.7943, 0.8166, 0.7932, 0.8063, 0.7941, 0.8061, 0.7736, 0.8086, 0.7883, 0.8225, 0.7718, 0.8181, 0.3446, 0.6622, 0.3469, 0.651, 0.3453, 0.6624, 0.3457, 0.6785, 0.3462, 0.6721, 0.3469, 0.6722, 0.3464, 0.6787, 0.3462, 0.6721, 0.3446, 0.6622, 0.3453, 0.6624, 0.3469, 0.6722, 0.6951, 0.6693, 0.6935, 0.663, 0.6948, 0.6629, 0.6964, 0.6692, 0.6935, 0.663, 0.6952, 0.653, 0.6964, 0.653, 0.6948, 0.6629, 0.6952, 0.653, 0.6938, 0.6419, 0.6964, 0.653, 0.6822, 0.7675, 0.6835, 0.7677, 0.6798, 0.7691, 0.3462, 0.5902, 0.3466, 0.5791, 0.3471, 0.5793, 0.3464, 0.5903, 0.3368, 0.75, 0.3384, 0.745, 0.3391, 0.7466, 0.3391, 0.7516, 0.346, 0.6007, 0.3462, 0.5902, 0.3464, 0.5903, 0.3471, 0.601, 0.8541, 0.7817, 0.8592, 0.7836, 0.8606, 0.7946, 0.8551, 0.7935, 0.6829, 0.6726, 0.6887, 0.6726, 0.6876, 0.6833, 0.6818, 0.6833, 0.6817, 0.7619, 0.6822, 0.7675, 0.6798, 0.7691, 0.6792, 0.7604, 0.6798, 0.7691, 0.6837, 0.7688, 0.6948, 0.7701, 0.6948, 0.7715, 0.3446, 0.6798, 0.342, 0.6809, 0.337, 0.6767, 0.3385, 0.6755, 0.8569, 0.8054, 0.8625, 0.805, 0.8663, 0.813, 0.8603, 0.8173, 0.6803, 0.6934, 0.6866, 0.6933, 0.6857, 0.7017, 0.679, 0.7007, 0.7853, 0.8277, 0.7718, 0.825, 0.7725, 0.8248, 0.7856, 0.8268, 0.8551, 0.7935, 0.8606, 0.7946, 0.8625, 0.805, 0.8569, 0.8054, 0.6818, 0.6833, 0.6876, 0.6833, 0.6866, 0.6933, 0.6803, 0.6934, 0.3453, 0.6388, 0.3449, 0.6285, 0.3461, 0.6284, 0.3467, 0.6386, 0.3441, 0.6467, 0.3453, 0.6388, 0.3467, 0.6386, 0.3456, 0.6471, 0.3449, 0.6285, 0.3441, 0.6177, 0.3453, 0.6176, 0.3461, 0.6284, 0.3262, 0.8148, 0.3257, 0.8038, 0.3273, 0.8036, 0.3278, 0.8147, 0.3262, 0.8258, 0.3262, 0.8148, 0.3278, 0.8147, 0.3278, 0.8258, 0.6948, 0.7512, 0.6933, 0.7528, 0.6814, 0.7559, 0.679, 0.7549, 0.3257, 0.8339, 0.3262, 0.8258, 0.3278, 0.8258, 0.3274, 0.8336, 0.7932, 0.8063, 0.7943, 0.8166, 0.7883, 0.8225, 0.7736, 0.8086, 0.3437, 0.6516, 0.3423, 0.651, 0.3442, 0.651, 0.3446, 0.6511, 0.6798, 0.7691, 0.6835, 0.7677, 0.6837, 0.7688, 0.8434, 0.7649, 0.8397, 0.7637, 0.8422, 0.7636, 0.8422, 0.7636, 0.8397, 0.7637, 0.8408, 0.763, 0.3456, 0.7275, 0.3442, 0.7277, 0.3437, 0.7266, 0.3449, 0.7267, 0.3368, 0.7511, 0.3345, 0.7514, 0.335, 0.7443, 0.3365, 0.7444, 0.337, 0.6767, 0.33, 0.6683, 0.3321, 0.6676, 0.3385, 0.6755, 0.33, 0.6683, 0.3423, 0.651, 0.3437, 0.6516, 0.3321, 0.6676, 0.7862, 0.8287, 0.7728, 0.8264, 0.7718, 0.825, 0.7853, 0.8277, 0.7942, 0.8183, 0.7892, 0.8238, 0.7881, 0.8231, 0.7942, 0.8174, 0.7892, 0.8238, 0.7862, 0.8287, 0.7853, 0.8277, 0.7881, 0.8231, 0.1062, 0.9443, 0.1088, 0.821, 0.1142, 0.8207, 0.1155, 0.9447, 0.5796, 0.8196, 0.5808, 0.944, 0.5736, 0.9436, 0.575, 0.819, 0.6637, 0.8189, 0.6971, 0.9331, 0.6904, 0.9347, 0.6591, 0.8195, 0.5388, 0.83, 0.5516, 0.9473, 0.5439, 0.9488, 0.5344, 0.8313, 0.8754, 0.9468, 0.9008, 0.9288, 0.8827, 0.9533, 0.9575, 0.9287, 0.982, 0.9454, 0.9776, 0.9533, 0.8815, 0.84, 0.9006, 0.876, 0.8749, 0.8462, 0.9828, 0.846, 0.9573, 0.8758, 0.9751, 0.8388, 0.9008, 0.9288, 0.9575, 0.9287, 0.9776, 0.9533, 0.8827, 0.9533, 0.9008, 0.9288, 0.9006, 0.876, 0.9573, 0.8758, 0.9575, 0.9287, 0.9575, 0.9287, 0.9573, 0.8758, 0.9828, 0.846, 0.982, 0.9454, 3.228e-09, 0.9347, 0.0312, 0.8207, 0.1088, 0.821, 0.1062, 0.9443, 0.1155, 0.9442, 0.1269, 0.8207, 0.1937, 0.8207, 0.2104, 0.9443, 0.4183, 0.9155, 0.4228, 0.92, 0.4228, 0.9956, 0.4183, 1.0, 0.3516, 1.0, 0.3471, 0.9956, 0.3471, 0.92, 0.3516, 0.9155, 0.9006, 0.876, 0.9008, 0.9288, 0.8754, 0.9468, 0.8749, 0.8462, 0.5808, 0.944, 0.5796, 0.8196, 0.6591, 0.8195, 0.6904, 0.9347, 0.9573, 0.8758, 0.9006, 0.876, 0.8815, 0.84, 0.9751, 0.8388, 0.4503, 0.9488, 0.4676, 0.8314, 0.5344, 0.8313, 0.5439, 0.9488, 0.5732, 0.8167, 0.5007, 0.83, 0.5007, 0.8194, 0.5626, 0.806, 0.7502, 0.6999, 0.8024, 0.6995, 0.8023, 0.8061, 0.7501, 0.7724, 0.8497, 0.005559, 0.9006, 0.002769, 0.909, 0.09831, 0.8469, 0.1015, 0.9261, 0.7901, 0.8749, 0.7755, 0.8952, 0.7436, 0.9275, 0.7435, 0.9841, 0.809, 0.9301, 0.8046, 0.9841, 0.7418, 0.4699, 0.578, 0.5028, 0.578, 0.5006, 0.6968, 0.461, 0.6968, 0.2135, 0.9375, 0.2104, 0.8902, 0.2729, 0.8897, 0.276, 0.9292, 0.698, 0.7003, 0.7502, 0.6999, 0.7501, 0.7724, 0.6979, 0.7773, 0.7503, 0.6097, 0.8024, 0.5752, 0.8024, 0.6995, 0.7502, 0.6999, 0.827, 0.8232, 0.8266, 0.8987, 0.8031, 0.919, 0.8024, 0.8246, 0.6981, 0.6056, 0.7503, 0.6097, 0.7502, 0.6999, 0.698, 0.7003, 0.7577, 0.3612, 0.8078, 0.3578, 0.8111, 0.3879, 0.7646, 0.3911, 0.3499, 0.7908, 0.4064, 0.7913, 0.4078, 0.9155, 0.3471, 0.901, 0.3471, 0.6805, 0.4023, 0.681, 0.4064, 0.7913, 0.3499, 0.7908, 0.7064, 0.009115, 0.7859, 0.003929, 0.7787, 0.09417, 0.6979, 0.09957, 0.8078, 0.3578, 0.8394, 0.3556, 0.8392, 0.386, 0.8111, 0.3879, 0.3919, 0.5711, 0.4196, 0.5702, 0.4414, 0.6814, 0.4023, 0.681, 0.2856, 0.869, 0.2858, 0.8209, 0.307, 0.8199, 0.307, 0.8205, 0.3071, 0.9045, 0.4064, 0.7913, 0.4503, 0.7917, 0.4499, 0.902, 0.4078, 0.9155, 0.8111, 0.3879, 0.8392, 0.386, 0.8469, 0.5704, 0.8194, 0.5723, 1.651e-08, 0.6039, 0.1111, 0.5914, 0.1116, 0.7877, 2.971e-08, 0.8082, 0.8752, 0.3771, 0.911, 0.3752, 0.9113, 0.4069, 0.8784, 0.4086, 0.461, 0.6968, 0.5006, 0.6968, 0.5007, 0.8194, 0.461, 0.806, 0.4023, 0.681, 0.4414, 0.6814, 0.4503, 0.7917, 0.4064, 0.7913, 0.7859, 0.003929, 0.8469, 4.083e-09, 0.8411, 0.09003, 0.7787, 0.09417, 0.8281, 0.7654, 0.827, 0.8232, 0.8024, 0.8246, 0.8024, 0.7479, 0.3484, 0.5719, 0.3919, 0.5711, 0.4023, 0.681, 0.3471, 0.6805, 0.7646, 0.3911, 0.8111, 0.3879, 0.8194, 0.5723, 0.7762, 0.5752, 0.6256, 0.5826, 0.6687, 0.5702, 0.679, 0.5793, 0.6258, 0.5917, 0.9301, 0.8046, 0.9841, 0.809, 0.9861, 0.8179, 0.9321, 0.8135, 0.9841, 0.657, 0.9301, 0.6617, 0.9321, 0.6525, 0.9861, 0.6479, 0.9708, 0.6277, 0.9254, 0.6111, 0.9263, 0.6033, 0.9817, 0.6198, 0.2813, 0.7805, 0.2669, 0.8201, 0.2538, 0.8201, 0.2409, 0.7805, 0.6924, 0.7023, 0.6915, 0.7272, 0.679, 0.7275, 0.679, 0.7017, 0.4744, 0.3701, 0.4682, 0.4011, 0.46, 0.4035, 0.4662, 0.3721, 0.8469, 0.5058, 0.8524, 0.4086, 0.8749, 0.4334, 0.8691, 0.5072, 0.5007, 0.83, 0.4503, 0.8167, 0.461, 0.806, 0.5007, 0.8194, 0.5736, 0.6995, 0.5732, 0.8167, 0.5626, 0.806, 0.5626, 0.6968, 0.4503, 0.6995, 0.4632, 0.5706, 0.4699, 0.578, 0.461, 0.6968, 0.5634, 0.5702, 0.5736, 0.6995, 0.5626, 0.6968, 0.5543, 0.578, 0.4503, 0.8167, 0.4503, 0.6995, 0.461, 0.6968, 0.461, 0.806, 0.53, 0.002314, 0.5279, 0.09843, 0.5201, 0.09725, 0.5216, 0.001388, 0.9627, 0.4043, 0.9635, 0.3726, 0.9752, 0.3768, 0.9724, 0.4086, 0.1801, 0.004481, 0.3382, 0.0, 0.3471, 0.08908, 0.1861, 0.101, 0.2858, 0.8209, 0.286, 0.7724, 0.3069, 0.7529, 0.307, 0.8199, 0.2639, 0.5967, 0.2635, 0.7466, 0.2409, 0.7805, 0.2409, 0.5791, 0.9006, 0.002769, 0.9512, 4.392e-08, 0.9707, 0.09515, 0.909, 0.09831, 0.6258, 0.5917, 0.679, 0.5793, 0.6788, 0.8189, 0.6256, 0.8127, 0.1111, 0.5914, 0.2409, 0.5791, 0.2409, 0.8096, 0.1116, 0.7877, 0.3762, 8.891e-08, 0.5216, 0.001388, 0.5201, 0.09725, 0.3527, 0.09014, 0.2854, 0.5967, 0.2856, 0.7359, 0.2639, 0.7543, 0.2641, 0.5791, 0.9263, 0.4105, 0.9817, 0.4086, 0.9817, 0.6198, 0.9263, 0.6033, 0.5738, 0.6055, 0.6258, 0.5917, 0.6256, 0.8127, 0.5736, 0.8079, 0.3093, 0.8026, 0.3071, 0.7529, 0.3469, 0.7529, 0.3251, 0.8036, 0.8749, 0.4164, 0.9263, 0.4105, 0.9263, 0.6033, 0.8749, 0.5907, 0.2342, 0.4074, 0.3415, 0.3856, 0.3471, 0.5699, 0.2331, 0.5729, 0.911, 0.3752, 0.9635, 0.3726, 0.9627, 0.4043, 0.9113, 0.4069, 0.2342, 0.4074, 0.2331, 0.5729, 0.1172, 0.5761, 0.1178, 0.484, 0.5028, 0.578, 0.5543, 0.578, 0.5626, 0.6968, 0.5006, 0.6968, 0.2293, 0.376, 0.3421, 0.3552, 0.3415, 0.3856, 0.2342, 0.4074, 0.3471, 0.386, 0.46, 0.4035, 0.4655, 0.5689, 0.3471, 0.5702, 0.4655, 0.5689, 0.46, 0.4035, 0.5796, 0.4766, 0.5818, 0.5687, 0.3477, 0.3557, 0.4662, 0.3721, 0.46, 0.4035, 0.3471, 0.386, 0.5006, 0.6968, 0.5626, 0.6968, 0.5626, 0.806, 0.5007, 0.8194, 0.2104, 0.8902, 0.2135, 0.8207, 0.276, 0.8313, 0.2729, 0.8897, 0.1178, 0.484, 0.1172, 0.5761, 0.001488, 0.5791, 0.0, 0.5178, 0.5818, 0.5687, 0.5796, 0.4766, 0.6979, 0.5079, 0.6971, 0.5694, 0.9841, 0.7412, 0.9301, 0.6617, 0.9841, 0.657, 0.8777, 0.7039, 0.9237, 0.6926, 0.9275, 0.7435, 0.8952, 0.7436, 0.1116, 0.7877, 0.2409, 0.8096, 0.2314, 0.8207, 0.1514, 0.818, 2.971e-08, 0.8082, 0.1116, 0.7877, 0.07622, 0.8168, 0.009538, 0.8194, 0.9237, 0.6926, 0.8777, 0.7039, 0.8859, 0.6277, 0.9301, 0.6617, 0.8749, 0.7755, 0.9261, 0.7901, 0.9301, 0.8046, 0.8859, 0.8388, 0.9721, 0.7412, 0.9841, 0.7412, 0.9841, 0.7418, 0.9721, 0.7412, 0.9237, 0.6926, 0.9301, 0.6617, 0.9841, 0.7412, 0.9261, 0.7901, 0.9721, 0.7412, 0.9841, 0.7418, 0.9301, 0.8046, 0.3337, 0.9045, 0.3279, 0.9513, 0.3123, 0.9535, 0.2856, 0.9045, 0.7378, 0.9351, 0.6979, 0.9409, 0.7718, 0.8061, 0.8421, 0.7479, 0.8024, 0.7194, 0.8421, 0.5752, 0.33, 0.7301, 0.2856, 0.7529, 0.2856, 0.5791, 0.7718, 0.9534, 0.7378, 0.9351, 0.7718, 0.8061, 0.9821, 0.09893, 0.9598, 0.02711, 0.9809, 0.004681, 1.0, 0.09914, 0.8691, 0.5072, 0.8749, 0.7817, 0.8469, 0.5058, 0.9809, 0.004681, 0.9598, 0.02711, 0.9512, 4.392e-08, 0.3527, 0.09014, 0.5201, 0.09725, 0.4662, 0.3721, 0.3477, 0.3557, 0.1861, 0.101, 0.3471, 0.08908, 0.3421, 0.3552, 0.2293, 0.376, 0.909, 0.09831, 0.9707, 0.09515, 0.9635, 0.3726, 0.911, 0.3752, 0.5279, 0.09843, 0.4744, 0.3701, 0.4662, 0.3721, 0.5201, 0.09725, 0.8469, 0.1015, 0.909, 0.09831, 0.911, 0.3752, 0.8752, 0.3771, 0.7787, 0.09417, 0.8411, 0.09003, 0.8394, 0.3556, 0.8078, 0.3578, 0.6979, 0.09957, 0.7787, 0.09417, 0.8078, 0.3578, 0.7577, 0.3612, 0.9752, 0.3768, 0.9635, 0.3726, 0.9821, 0.09893, 0.9752, 0.3768, 0.9821, 0.09893, 1.0, 0.09914, 0.6972, 0.6481, 0.6964, 0.6418, 0.6972, 0.6414, 0.3403, 0.7266, 0.3437, 0.7393, 0.3425, 0.7384, 0.3398, 0.7271, 0.3447, 0.7046, 0.3401, 0.7048, 0.3398, 0.7041, 0.3439, 0.7039, 0.3345, 0.7343, 0.3345, 0.752, 0.3339, 0.7512, 0.3342, 0.7352, 0.3398, 0.6809, 0.3465, 0.6871, 0.3455, 0.6878, 0.6961, 0.7252, 0.6924, 0.7099, 0.6934, 0.7105, 0.6965, 0.7245, 0.6924, 0.7099, 0.6965, 0.7017, 0.6934, 0.7105, 0.3345, 0.752, 0.3302, 0.7527, 0.33, 0.7519, 0.3339, 0.7512, 0.3437, 0.7393, 0.3398, 0.7471, 0.3425, 0.7384, 0.3465, 0.6871, 0.3447, 0.7046, 0.3439, 0.7039, 0.3455, 0.6878, 0.8281, 0.8169, 0.8334, 0.8208, 0.8281, 0.8226, 0.33, 0.7151, 0.3395, 0.717, 0.336, 0.7343, 0.33, 0.7343, 0.2814, 0.7975, 0.2852, 0.8005, 0.2814, 0.8039, 0.3398, 0.7156, 0.3425, 0.7048, 0.347, 0.7061, 0.347, 0.7185, 0.6966, 0.7508, 0.6914, 0.7511, 0.6876, 0.7357, 0.6966, 0.7334, 0.682, 0.7512, 0.679, 0.7354, 0.6876, 0.7332, 0.6876, 0.7512, 0.3398, 0.7156, 0.347, 0.7185, 0.3424, 0.7266, 0.3395, 0.717, 0.33, 0.7151, 0.3353, 0.7102, 0.6876, 0.7332, 0.679, 0.7354, 0.6827, 0.7275, 0.6966, 0.7334, 0.6876, 0.7357, 0.6933, 0.7275, 0.6962, 0.6103, 0.6864, 0.6138, 0.6852, 0.6103, 0.8452, 0.7865, 0.8401, 0.7864, 0.84, 0.7857, 0.8455, 0.7859, 0.6852, 0.6103, 0.6864, 0.6138, 0.685, 0.6146, 0.6825, 0.611, 0.8457, 0.8023, 0.8343, 0.8014, 0.8359, 0.7986, 0.3348, 0.6371, 0.3398, 0.6373, 0.3402, 0.6381, 0.3344, 0.6378, 0.6862, 0.8003, 0.6815, 0.8074, 0.6801, 0.797, 0.6862, 0.8003, 0.6903, 0.8078, 0.6815, 0.8074, 0.6862, 0.8003, 0.6913, 0.7969, 0.6903, 0.8078, 0.3429, 0.6197, 0.3419, 0.6235, 0.3333, 0.6249, 0.3326, 0.6217, 0.3429, 0.6197, 0.3326, 0.6217, 0.33, 0.6195, 0.3441, 0.6176, 0.8359, 0.7986, 0.8343, 0.8014, 0.8317, 0.8004, 0.8345, 0.7977, 0.6913, 0.6546, 0.6869, 0.6548, 0.6862, 0.6541, 0.6917, 0.6538, 0.6913, 0.7969, 0.6862, 0.8003, 0.6932, 0.7911, 0.6852, 0.6103, 0.6825, 0.611, 0.679, 0.6092, 0.8317, 0.8004, 0.8343, 0.8014, 0.8281, 0.8023, 0.6845, 0.6414, 0.6892, 0.6417, 0.6879, 0.6446, 0.684, 0.6443, 0.6935, 0.6475, 0.6883, 0.6468, 0.6879, 0.6446, 0.6875, 0.6367, 0.6933, 0.6349, 0.6962, 0.6388, 0.6917, 0.6414, 0.6902, 0.8152, 0.6932, 0.8131, 0.6952, 0.8179, 0.6899, 0.8181, 0.6921, 0.8109, 0.6932, 0.8131, 0.6902, 0.8152, 0.6888, 0.8133, 0.6952, 0.8179, 0.6932, 0.8131, 0.6952, 0.8127, 0.3368, 0.6465, 0.3372, 0.6506, 0.3324, 0.651, 0.33, 0.6467, 0.3372, 0.6506, 0.3368, 0.6465, 0.3413, 0.646, 0.6879, 0.6446, 0.6883, 0.6468, 0.6817, 0.646, 0.684, 0.6443, 0.6893, 0.6281, 0.6935, 0.6283, 0.6937, 0.629, 0.6889, 0.6288, 0.6917, 0.6538, 0.6862, 0.6541, 0.6863, 0.6528, 0.6915, 0.6536, 0.8455, 0.7859, 0.84, 0.7857, 0.841, 0.7844, 0.8449, 0.7846, 0.3344, 0.6378, 0.3402, 0.6381, 0.3399, 0.6395, 0.3346, 0.6393, 0.6889, 0.6288, 0.6937, 0.629, 0.6935, 0.6293, 0.6898, 0.6301, 0.6915, 0.6536, 0.6863, 0.6528, 0.6883, 0.6468, 0.6935, 0.6475, 0.6913, 0.6546, 0.6935, 0.6726, 0.6851, 0.6705, 0.6869, 0.6548, 0.2815, 0.7811, 0.2853, 0.7805, 0.2853, 0.7886, 0.2813, 0.7891, 0.8457, 0.8023, 0.8359, 0.7986, 0.8401, 0.7864, 0.8452, 0.7865, 0.6883, 0.6468, 0.6863, 0.6528, 0.6817, 0.646, 0.6817, 0.646, 0.6863, 0.6528, 0.679, 0.6479, 0.8455, 0.5835, 0.8421, 0.5835, 0.8448, 0.5752, 0.3346, 0.6393, 0.3368, 0.6465, 0.33, 0.6467, 0.3399, 0.6395, 0.3368, 0.6465, 0.3346, 0.6393, 0.8401, 0.7864, 0.8359, 0.7986, 0.8345, 0.7977, 0.3419, 0.6235, 0.3398, 0.6373, 0.3348, 0.6371, 0.3333, 0.6249, 0.6952, 0.8127, 0.6932, 0.8131, 0.6901, 0.8078, 0.6935, 0.6283, 0.6893, 0.6281, 0.6864, 0.6138, 0.6962, 0.6103, 0.6898, 0.6301, 0.6935, 0.6293, 0.6933, 0.6349, 0.6875, 0.6367, 0.6864, 0.6138, 0.6893, 0.6281, 0.685, 0.6146, 0.3368, 0.6465, 0.3399, 0.6395, 0.3413, 0.646, 0.6932, 0.7911, 0.6862, 0.8003, 0.679, 0.7911, 0.679, 0.7911, 0.6862, 0.8003, 0.6801, 0.797, 0.6942, 0.7904, 0.6933, 0.7855, 0.6944, 0.7846, 0.6949, 0.7898, 0.6802, 0.7748, 0.679, 0.7729, 0.6853, 0.7715, 0.6853, 0.7733, 0.8281, 0.779, 0.8283, 0.7736, 0.8341, 0.7731, 0.8326, 0.7787, 0.6857, 0.7774, 0.6914, 0.7783, 0.6911, 0.7829, 0.6853, 0.7829, 0.8401, 0.7709, 0.8351, 0.7682, 0.8364, 0.7665, 0.8398, 0.7671, 0.8346, 0.7692, 0.8289, 0.7701, 0.8284, 0.7691, 0.8351, 0.7682, 0.6888, 0.8145, 0.6823, 0.815, 0.6866, 0.8121, 0.6885, 0.8119, 0.6823, 0.815, 0.6803, 0.8132, 0.6824, 0.811, 0.6971, 0.7541, 0.6948, 0.7546, 0.6948, 0.7517, 0.6971, 0.7512, 0.3435, 0.8052, 0.3468, 0.8036, 0.3469, 0.8098, 0.3447, 0.81, 0.6965, 0.7838, 0.6965, 0.7892, 0.6949, 0.7898, 0.6944, 0.7846, 0.6888, 0.8185, 0.6823, 0.8183, 0.6823, 0.815, 0.6888, 0.8145, 0.8341, 0.7731, 0.8283, 0.7736, 0.8289, 0.7701, 0.8346, 0.7692, 0.3457, 0.6473, 0.3457, 0.6509, 0.3447, 0.6507, 0.3441, 0.6471, 0.6861, 0.7745, 0.6879, 0.7751, 0.6914, 0.7783, 0.6857, 0.7774, 0.2671, 0.7766, 0.2671, 0.7785, 0.2639, 0.7785, 0.2642, 0.7758, 0.6866, 0.8121, 0.6823, 0.815, 0.6824, 0.811, 0.6852, 0.8106, 0.6809, 0.8078, 0.6857, 0.8087, 0.6852, 0.8106, 0.6824, 0.811, 0.6824, 0.811, 0.679, 0.8115, 0.6809, 0.8078, 0.7962, 0.8218, 0.7946, 0.8223, 0.7946, 0.8168, 0.7976, 0.8166, 0.2671, 0.7785, 0.2672, 0.7797, 0.264, 0.7797, 0.2639, 0.7785, 0.6879, 0.7751, 0.6861, 0.7745, 0.6861, 0.7715, 0.6888, 0.7721, 0.8442, 0.8174, 0.8442, 0.8227, 0.8414, 0.8226, 0.8424, 0.8165, 0.8424, 0.8165, 0.8414, 0.8226, 0.8385, 0.8216, 0.8385, 0.8163, 0.2709, 0.7762, 0.2685, 0.7761, 0.2681, 0.7758, 0.2709, 0.7758, 0.2685, 0.7761, 0.268, 0.7775, 0.2672, 0.7775, 0.2681, 0.7758, 0.268, 0.7775, 0.2686, 0.7788, 0.2682, 0.7792, 0.2672, 0.7775, 0.2686, 0.7788, 0.271, 0.779, 0.2711, 0.7795, 0.2682, 0.7792, 0.7974, 0.8223, 0.7962, 0.8218, 0.7976, 0.8166, 0.8001, 0.818, 0.3315, 0.8226, 0.3291, 0.8227, 0.3278, 0.8171, 0.3334, 0.8171, 0.8385, 0.8178, 0.8383, 0.8201, 0.8334, 0.822, 0.8334, 0.8169, 0.3471, 0.6151, 0.3471, 0.6175, 0.346, 0.6173, 0.346, 0.615, 0.8281, 0.7844, 0.8281, 0.779, 0.8326, 0.7787, 0.8312, 0.7843, 0.6817, 0.7774, 0.6802, 0.7748, 0.6853, 0.7733, 0.6852, 0.7758, 0.8405, 0.7749, 0.8382, 0.7746, 0.8401, 0.7709, 0.8363, 0.7791, 0.838, 0.7795, 0.8357, 0.783, 0.3419, 0.7504, 0.3419, 0.7473, 0.3436, 0.7471, 0.3436, 0.7502, 0.8435, 0.777, 0.8405, 0.7749, 0.8422, 0.772, 0.8441, 0.7733, 0.8326, 0.7787, 0.8354, 0.7776, 0.8363, 0.7791, 0.838, 0.7795, 0.8405, 0.7749, 0.8435, 0.777, 0.8418, 0.7792, 0.8401, 0.7709, 0.8382, 0.7746, 0.8371, 0.774, 0.8351, 0.7682, 0.6813, 0.7831, 0.6791, 0.7809, 0.6817, 0.7774, 0.8312, 0.7843, 0.8326, 0.7787, 0.8363, 0.7791, 0.8357, 0.783, 0.6824, 0.811, 0.6803, 0.8132, 0.679, 0.8115, 0.8422, 0.772, 0.8405, 0.7749, 0.8401, 0.7709, 0.8346, 0.7692, 0.8363, 0.7739, 0.8341, 0.7731, 0.8382, 0.7746, 0.8364, 0.7769, 0.8371, 0.774, 0.8363, 0.7791, 0.8354, 0.7776, 0.8364, 0.7769, 0.8354, 0.7776, 0.8326, 0.7787, 0.8341, 0.7731, 0.8363, 0.7739, 0.6927, 0.7873, 0.6853, 0.7887, 0.6853, 0.7829, 0.6911, 0.7829, 0.8371, 0.774, 0.8364, 0.7769, 0.8354, 0.7776, 0.8363, 0.7739, 0.6964, 0.651, 0.6964, 0.6481, 0.6979, 0.6507, 0.8351, 0.7682, 0.8371, 0.774, 0.8363, 0.7739, 0.8346, 0.7692, 0.6821, 0.7832, 0.6818, 0.787, 0.6806, 0.7901, 0.6813, 0.7831, 0.6851, 0.7772, 0.6825, 0.7779, 0.6817, 0.7774, 0.6852, 0.7758, 0.7952, 0.8075, 0.8001, 0.8061, 0.8001, 0.812, 0.7943, 0.8114, 0.6818, 0.787, 0.6841, 0.7875, 0.6838, 0.7911, 0.6806, 0.7901, 0.6825, 0.7779, 0.6821, 0.7832, 0.6813, 0.7831, 0.6817, 0.7774, 0.7943, 0.8114, 0.8001, 0.812, 0.8001, 0.8166, 0.3412, 0.8063, 0.3435, 0.8052, 0.3447, 0.81, 0.339, 0.8113, 0.8424, 0.808, 0.8453, 0.8088, 0.8458, 0.8163, 0.8407, 0.8134, 0.8403, 0.8072, 0.8424, 0.808, 0.8407, 0.8134, 0.8385, 0.8111, 0.339, 0.8113, 0.3447, 0.81, 0.3465, 0.8136, 0.339, 0.8162, 0.8431, 0.8023, 0.8458, 0.8027, 0.8453, 0.8088, 0.8424, 0.808, 0.339, 0.8063, 0.3412, 0.8063, 0.339, 0.8113, 0.6817, 0.7774, 0.6791, 0.7809, 0.6802, 0.7748])
me_cube.update()
me_cube_006 = bpy.data.meshes.new('Cube.006')
me_cube_006.from_pydata([(-0.09615, -0.1093, 1.757), (-0.09042, -0.09861, 1.792), (-0.1083, 0.1079, 1.707), (-0.08177, 0.1151, 1.743), (0.0002248, 0.1253, 1.698), (0.0002248, 0.1502, 1.728), (0.0, -0.1329, 1.746), (0.0002248, -0.1392, 1.783), (-0.1246, 0.03713, 1.732), (-0.1262, -0.03775, 1.749), (-0.1208, -0.0293, 1.776), (-0.1169, 0.04421, 1.759), (0.0002248, -0.07449, 1.918), (0.0002248, 0.01202, 1.943), (0.0, 0.04471, 1.714), (0.0, -0.05177, 1.732), (-0.1576, -0.03943, 1.756), (-0.1209, -0.1215, 1.764), (0.0002248, 0.1412, 1.695), (-0.1193, 0.1217, 1.709), (0.0, -0.1482, 1.75), (-0.1559, 0.04161, 1.737), (-0.1035, -0.03946, 1.742), (0.0001802, 0.1093, 1.701), (-0.0984, 0.03862, 1.725), (-0.06393, 0.09562, 1.711), (-0.07143, -0.0904, 1.752), (0.0, -0.1161, 1.743), (-0.1355, 0.03833, 1.576), (-0.2085, 0.03918, 1.603), (-0.1406, -0.07694, 1.564), (-0.218, -0.07257, 1.602), (-0.1926, -0.144, 1.611), (0.0002248, 0.1781, 1.609), (-0.1347, 0.1513, 1.605), (0.0001802, 0.1662, 1.592), (-0.08366, 0.1285, 1.584), (-0.1228, -0.1279, 1.575), (-0.1065, 0.09922, 1.67), (-0.116, 0.1109, 1.636), (-0.1128, -0.06449, 1.619), (-0.1062, -0.05199, 1.68), (-0.07711, -0.1029, 1.691), (-0.0934, -0.1154, 1.63), (-0.1666, 0.03816, 1.642), (-0.1497, 0.03764, 1.683), (-0.1522, -0.04957, 1.69), (-0.1748, -0.06127, 1.645), (-0.1438, -0.1327, 1.654), (-0.1196, -0.1211, 1.698), (-0.06663, 0.1037, 1.664), (-0.07321, 0.1261, 1.617), (0.004078, 0.1534, 1.619), (0.004078, 0.1242, 1.66), (-0.1077, 0.03843, 1.621), (-0.1011, 0.03853, 1.673), (0.0002248, 0.1285, 1.671), (0.0002248, 0.1447, 1.631), (-0.1476, 0.04877, 1.769), (-0.1111, 0.1289, 1.74), (-0.1127, -0.1143, 1.795), (0.0, -0.1181, 1.78), (2.78e-05, 0.1293, 1.733), (-0.1493, -0.03226, 1.787), (0.0002248, 0.2412, 1.855), (0.0002248, 0.126, 1.915), (-0.09578, 0.09081, 1.875), (-0.09959, 0.00414, 1.895), (-0.07552, 0.1825, 1.839), (-0.07368, -0.06302, 1.89), (-0.1204, 0.06751, 1.816), (-0.1295, -0.01258, 1.834), (0.0001124, -0.0963, 1.854), (-0.09147, -0.08963, 1.838), (0.0001263, 0.187, 1.794), (-0.08564, 0.1273, 1.782)], [], [(21, 58, 59, 19), (20, 7, 60, 17), (43, 48, 32, 37), (19, 59, 5, 18), (48, 47, 31, 32), (44, 39, 34, 29), (73, 72, 12, 69), (70, 71, 67, 66), (17, 60, 63, 16), (16, 63, 58, 21), (9, 0, 17, 16), (4, 2, 19, 18), (0, 6, 20, 17), (2, 8, 21, 19), (8, 9, 16, 21), (31, 30, 37, 32), (24, 25, 23, 14), (0, 26, 27, 6), (22, 24, 14, 15), (27, 26, 22, 15), (40, 43, 37, 30), (34, 36, 28, 29), (29, 28, 30, 31), (36, 34, 33, 35), (52, 51, 36, 35), (47, 44, 29, 31), (54, 40, 30, 28), (39, 57, 33, 34), (51, 54, 28, 36), (25, 24, 55, 50), (50, 55, 54, 51), (2, 4, 56, 38), (38, 56, 57, 39), (24, 22, 41, 55), (55, 41, 40, 54), (9, 8, 45, 46), (46, 45, 44, 47), (23, 25, 50, 53), (53, 50, 51, 52), (22, 26, 42, 41), (41, 42, 43, 40), (8, 2, 38, 45), (45, 38, 39, 44), (0, 9, 46, 49), (49, 46, 47, 48), (26, 0, 49, 42), (42, 49, 48, 43), (11, 3, 59, 58), (61, 1, 60, 7), (3, 62, 5, 59), (65, 66, 67, 13), (1, 10, 63, 60), (10, 11, 58, 63), (64, 68, 66, 65), (13, 67, 69, 12), (71, 73, 69, 67), (74, 75, 68, 64), (75, 70, 66, 68), (3, 11, 70, 75), (62, 3, 75, 74), (10, 1, 73, 71), (11, 10, 71, 70), (1, 61, 72, 73)])
me_cube_006.polygons.foreach_set('use_smooth', [True] * 63)
_k = set([(0, 6), (0, 9), (0, 26), (0, 49), (1, 10), (1, 61), (2, 4), (2, 8), (3, 11), (3, 62), (5, 59), (7, 60), (8, 9), (10, 11), (16, 17), (16, 21), (17, 20), (18, 19), (19, 21), (26, 27), (26, 42), (28, 30), (28, 36), (29, 31), (29, 34), (30, 37), (31, 32), (32, 37), (32, 48), (33, 34), (35, 36), (37, 43), (42, 43), (48, 49), (58, 59), (58, 63), (60, 63)])
me_cube_006.attributes.new('sharp_edge', 'BOOLEAN', 'EDGE').data.foreach_set('value', [ (min(e.vertices), max(e.vertices)) in _k for e in me_cube_006.edges])
_uv = me_cube_006.uv_layers.new(name='UVMap')
_uv.uv.foreach_set('vector', [0.8445, 0.4507, 0.8919, 0.4583, 0.8887, 0.5501, 0.8413, 0.5427, 0.8189, 0.9183, 0.7709, 0.9119, 0.7711, 0.7412, 0.8189, 0.7355, 0.7278, 0.634, 0.8082, 0.6418, 0.8413, 0.7355, 0.7278, 0.7303, 0.8413, 0.5427, 0.8887, 0.5501, 0.8919, 0.7225, 0.8433, 0.7265, 0.1545, 0.02514, 0.09136, 0.1209, 0.01413, 0.09769, 0.0701, 5.458e-08, 0.0763, 0.2701, 0.1227, 0.3953, 0.0717, 0.4541, 0.0, 0.2646, 0.4171, 0.9089, 0.2857, 0.8855, 0.2855, 0.7843, 0.3907, 0.8256, 0.276, 0.2397, 0.266, 0.1149, 0.3366, 0.1216, 0.3392, 0.2566, 0.7058, 0.03107, 0.7323, 0.03193, 0.6857, 0.156, 0.659, 0.1551, 0.659, 0.1551, 0.6857, 0.156, 0.6865, 0.2822, 0.6598, 0.2813, 0.6814, 0.6151, 0.6371, 0.5063, 0.6736, 0.4861, 0.7278, 0.6106, 0.4965, 0.8731, 0.6519, 0.8432, 0.6688, 0.8634, 0.4966, 0.8976, 0.6371, 0.5063, 0.4965, 0.4747, 0.4969, 0.4507, 0.6736, 0.4861, 0.6519, 0.8432, 0.6783, 0.7313, 0.7245, 0.7364, 0.6688, 0.8634, 0.6783, 0.7313, 0.6814, 0.6151, 0.7278, 0.6106, 0.7245, 0.7364, 0.6492, 0.1043, 0.5289, 0.1201, 0.4965, 0.04457, 0.6015, 3.226e-09, 0.6391, 0.7355, 0.5896, 0.8246, 0.4966, 0.8484, 0.4969, 0.7485, 0.6371, 0.5063, 0.6019, 0.536, 0.4966, 0.5005, 0.4965, 0.4747, 0.6471, 0.6144, 0.6391, 0.7355, 0.4969, 0.7485, 0.4969, 0.5996, 0.4966, 0.5005, 0.6019, 0.536, 0.6471, 0.6144, 0.4969, 0.5996, 0.1904, 0.6196, 0.1828, 0.5403, 0.2729, 0.5392, 0.2799, 0.6185, 0.579, 0.4507, 0.4965, 0.4306, 0.5486, 0.2896, 0.659, 0.272, 0.659, 0.272, 0.5486, 0.2896, 0.5289, 0.1201, 0.6492, 0.1043, 0.7278, 0.7986, 0.7709, 0.7355, 0.7707, 0.943, 0.7432, 0.9373, 0.8796, 0.1118, 0.9916, 0.1361, 1.0, 0.187, 0.8792, 0.1502, 0.09136, 0.1209, 0.0763, 0.2701, 0.0, 0.2646, 0.01413, 0.09769, 0.156, 0.7719, 0.1904, 0.6196, 0.2799, 0.6185, 0.2289, 0.7862, 0.1227, 0.3953, 0.266, 0.4859, 0.2464, 0.5392, 0.0717, 0.4541, 0.1236, 0.9031, 0.156, 0.7719, 0.2289, 0.7862, 0.1723, 0.917, 2.882e-07, 0.8285, 0.01151, 0.7402, 0.08313, 0.756, 0.06321, 0.8552, 0.06321, 0.8552, 0.08313, 0.756, 0.156, 0.7719, 0.1236, 0.9031, 0.9401, 0.8095, 0.9449, 0.9755, 0.9096, 0.9827, 0.885, 0.8169, 0.885, 0.8169, 0.9096, 0.9827, 0.8592, 0.9985, 0.8413, 0.8156, 0.01151, 0.7402, 0.01262, 0.6189, 0.1009, 0.6193, 0.08313, 0.756, 0.08313, 0.756, 0.1009, 0.6193, 0.1904, 0.6196, 0.156, 0.7719, 0.2044, 0.1523, 0.1795, 0.2659, 0.1202, 0.2674, 0.1421, 0.1372, 0.1421, 0.1372, 0.1202, 0.2674, 0.0763, 0.2701, 0.09136, 0.1209, 0.9038, 1.529e-07, 0.9985, 1.455e-07, 0.9927, 0.06929, 0.8893, 0.05712, 0.8893, 0.05712, 0.9927, 0.06929, 0.9916, 0.1361, 0.8796, 0.1118, 0.01262, 0.6189, 3.006e-07, 0.5394, 0.08947, 0.5398, 0.1009, 0.6193, 0.1009, 0.6193, 0.08947, 0.5398, 0.1828, 0.5403, 0.1904, 0.6196, 0.9449, 0.7514, 0.9401, 0.8095, 0.885, 0.8169, 0.8739, 0.7265, 0.1202, 0.2674, 0.1559, 0.375, 0.1227, 0.3953, 0.0763, 0.2701, 0.266, 0.05627, 0.2044, 0.1523, 0.1421, 0.1372, 0.2071, 0.04204, 0.2071, 0.04204, 0.1421, 0.1372, 0.09136, 0.1209, 0.1545, 0.02514, 0.7833, 0.4507, 0.8176, 0.4666, 0.8078, 0.5631, 0.7487, 0.5387, 0.7487, 0.5387, 0.8078, 0.5631, 0.8082, 0.6418, 0.7278, 0.634, 0.7238, 0.2786, 0.7707, 0.3893, 0.7305, 0.4104, 0.6865, 0.2822, 0.8792, 0.03218, 0.7625, 0.05659, 0.7323, 0.03193, 0.8788, 1.141e-07, 0.7707, 0.3893, 0.8792, 0.4144, 0.8787, 0.4472, 0.7305, 0.4104, 0.4918, 0.2989, 0.3392, 0.2566, 0.3366, 0.1216, 0.4965, 0.1207, 0.7625, 0.05659, 0.7197, 0.1642, 0.6857, 0.156, 0.7323, 0.03193, 0.7197, 0.1642, 0.7238, 0.2786, 0.6865, 0.2822, 0.6857, 0.156, 0.4723, 0.4887, 0.3568, 0.4046, 0.3392, 0.2566, 0.4918, 0.2989, 0.4965, 0.1207, 0.3366, 0.1216, 0.3646, 0.024, 0.478, 0.0, 0.266, 0.1149, 0.314, 2.502e-08, 0.3646, 0.024, 0.3366, 0.1216, 0.3923, 0.7684, 0.3517, 0.6198, 0.4518, 0.6511, 0.4965, 0.7843, 0.3517, 0.6198, 0.3772, 0.539, 0.4691, 0.5772, 0.4518, 0.6511, 0.2934, 0.625, 0.2894, 0.5411, 0.3772, 0.539, 0.3517, 0.6198, 0.2855, 0.751, 0.2934, 0.625, 0.3517, 0.6198, 0.3923, 0.7684, 0.4527, 0.9912, 0.415, 0.9805, 0.4171, 0.9089, 0.4655, 0.9003, 0.2894, 0.5411, 0.2855, 0.5015, 0.3731, 0.4887, 0.3772, 0.539, 0.415, 0.9805, 0.2855, 1.0, 0.2857, 0.8855, 0.4171, 0.9089])
me_cube_006.update()
me_cube_008 = bpy.data.meshes.new('Cube.008')
me_cube_008.from_pydata([(-0.09615, -0.1093, 1.757), (-0.08671, -0.09729, 1.792), (-0.1083, 0.1079, 1.707), (-0.08177, 0.1151, 1.743), (0.0002248, 0.1253, 1.698), (0.0002248, 0.1502, 1.728), (0.0, -0.1329, 1.741), (0.0002248, -0.1392, 1.783), (-0.1246, 0.03713, 1.732), (-0.1262, -0.03775, 1.749), (-0.1208, -0.0293, 1.776), (-0.1169, 0.04421, 1.759), (0.0, 0.04471, 1.714), (0.0, -0.05177, 1.732), (-0.1576, -0.03943, 1.756), (-0.1209, -0.1215, 1.764), (0.0002248, 0.1412, 1.695), (-0.1193, 0.1217, 1.709), (0.0, -0.1482, 1.745), (-0.1559, 0.04161, 1.737), (-0.1035, -0.03946, 1.742), (0.0001802, 0.1093, 1.701), (-0.0984, 0.03862, 1.725), (-0.06393, 0.09562, 1.711), (-0.07143, -0.0904, 1.752), (0.0, -0.1161, 1.743), (-0.1355, 0.03833, 1.576), (-0.2085, 0.03918, 1.603), (-0.1406, -0.07694, 1.564), (-0.218, -0.07257, 1.602), (-0.1926, -0.144, 1.611), (0.0002248, 0.1781, 1.609), (-0.1347, 0.1513, 1.605), (0.0001802, 0.1662, 1.592), (-0.08366, 0.1285, 1.584), (-0.1228, -0.1279, 1.575), (-0.1065, 0.09922, 1.67), (-0.116, 0.1109, 1.636), (-0.1128, -0.06449, 1.619), (-0.1062, -0.05199, 1.68), (-0.07711, -0.1029, 1.691), (-0.0934, -0.1154, 1.63), (-0.1666, 0.03816, 1.642), (-0.1497, 0.03764, 1.683), (-0.1522, -0.04957, 1.69), (-0.1748, -0.06127, 1.645), (-0.1438, -0.1327, 1.654), (-0.1196, -0.1211, 1.698), (-0.06663, 0.1037, 1.664), (-0.07321, 0.1261, 1.617), (0.004078, 0.1534, 1.619), (0.004078, 0.1242, 1.66), (-0.1077, 0.03843, 1.621), (-0.1011, 0.03853, 1.673), (0.0002248, 0.1285, 1.671), (0.0002248, 0.1447, 1.631), (-0.1476, 0.04877, 1.769), (-0.1111, 0.1289, 1.74), (-0.1035, -0.1129, 1.794), (-0.0002439, -0.1183, 1.78), (2.78e-05, 0.1293, 1.733), (-0.1493, -0.03226, 1.787), (0.0002248, 0.2168, 1.863), (-0.09578, 0.09081, 1.875), (-0.09959, 0.00414, 1.895), (-0.07552, 0.1511, 1.837), (-0.07108, -0.05552, 1.89), (-0.1204, 0.06751, 1.816), (-0.1295, -0.01258, 1.834), (0.0001124, -0.0963, 1.854), (-0.08886, -0.08212, 1.838), (0.0001263, 0.187, 1.794), (-0.08564, 0.1273, 1.782), (-0.06006, 0.1314, 1.702), (-0.02862, -0.1419, 1.786), (-0.05592, 0.1394, 1.734), (-0.02269, -0.1593, 1.757), (-0.0545, 0.1165, 1.702), (-0.02966, -0.121, 1.751), (-0.05223, -0.04556, 1.737), (-0.04964, 0.04164, 1.719), (-0.03216, 0.1024, 1.706), (-0.03603, -0.1031, 1.748), (-0.06785, 0.1646, 1.607), (-0.04211, 0.1472, 1.588), (-0.0536, 0.1137, 1.671), (-0.05838, 0.1276, 1.633), (-0.03159, 0.1139, 1.662), (-0.03491, 0.1396, 1.618), (-0.03442, -0.1122, 1.784), (-0.04123, 0.1221, 1.738), (-0.05037, 0.007832, 1.918), (-0.04844, 0.108, 1.894), (-0.0373, -0.06892, 1.903), (-0.03823, 0.187, 1.854), (-0.04314, 0.1569, 1.788), (-0.04609, -0.09294, 1.846), (-0.02165, -0.1512, 1.786), (-0.1127, -0.1143, 1.795), (-0.02998, -0.1083, 1.783), (-0.08781, -0.0911, 1.792), (-0.1475, -0.1295, 2.003), (-0.2067, -0.1006, 1.965), (-0.1533, -0.09989, 2.001), (-0.1899, -0.08496, 1.975), (-0.07606, -0.1061, 1.908), (-0.07025, -0.1358, 1.91), (-0.1127, -0.09117, 1.883), (-0.1295, -0.1068, 1.885), (-0.04162, -0.1388, 1.848), (-0.04742, -0.1092, 1.846), (-0.0919, -0.09423, 1.837), (-0.1087, -0.1098, 1.839), (-0.113, -0.103, 1.959), (-0.1496, -0.08806, 1.933), (-0.1664, -0.1037, 1.929), (-0.1072, -0.1327, 1.961), (-0.02078, -0.09501, 1.849), (-0.06345, -0.003869, 1.944), (0.0, 0.0001048, 1.969), (-0.06153, 0.09634, 1.92), (0.0, 0.1141, 1.94), (0.0, 0.2292, 1.952), (0.0, -0.08641, 1.943), (-0.05131, 0.1997, 1.944), (0.0, -0.1082, 1.879), (0.0, -0.1181, 1.78), (-0.05039, -0.08062, 1.929), (-0.03386, -0.1067, 1.876), (0.0001124, -0.0963, 1.854), (-0.01331, -0.13, 1.806), (1.437e-05, -0.1181, 1.78), (-0.0133, -0.13, 1.806), (2.875e-05, -0.1181, 1.78)], [(130, 132), (126, 130), (131, 133), (132, 133), (126, 131)], [(19, 56, 57, 17), (76, 97, 98, 15), (41, 46, 30, 35), (73, 75, 5, 16), (46, 45, 29, 30), (42, 37, 32, 27), (96, 117, 93), (67, 68, 64, 63), (15, 98, 61, 14), (14, 61, 56, 19), (9, 0, 15, 14), (77, 2, 17, 73), (78, 6, 18, 76), (2, 8, 19, 17), (8, 9, 14, 19), (29, 28, 35, 30), (80, 81, 21, 12), (78, 82, 25, 6), (79, 80, 12, 13), (82, 24, 20, 79), (38, 41, 35, 28), (32, 34, 26, 27), (27, 26, 28, 29), (84, 83, 31, 33), (88, 49, 34, 84), (45, 42, 27, 29), (52, 38, 28, 26), (86, 55, 31, 83), (49, 52, 26, 34), (23, 22, 53, 48), (48, 53, 52, 49), (77, 4, 54, 85), (85, 54, 55, 86), (22, 20, 39, 53), (53, 39, 38, 52), (9, 8, 43, 44), (44, 43, 42, 45), (81, 23, 48, 87), (87, 48, 49, 88), (20, 24, 40, 39), (39, 40, 41, 38), (8, 2, 36, 43), (43, 36, 37, 42), (0, 9, 44, 47), (47, 44, 45, 46), (24, 0, 47, 40), (40, 47, 46, 41), (11, 3, 57, 56), (116, 113, 103, 101), (90, 60, 5, 75), (92, 63, 64, 91), (100, 10, 61, 98), (10, 11, 56, 61), (94, 65, 63, 92), (91, 64, 66, 93), (68, 70, 66, 64), (95, 72, 65, 94), (72, 67, 63, 65), (3, 11, 67, 72), (90, 3, 72, 95), (10, 100, 70, 68), (11, 10, 68, 67), (99, 59, 117, 96), (100, 99, 96, 70), (60, 90, 95, 71), (71, 95, 94, 62), (93, 117, 128, 127), (3, 90, 75, 57), (59, 99, 97, 7), (51, 87, 88, 50), (21, 81, 87, 51), (36, 85, 86, 37), (2, 77, 85, 36), (37, 86, 83, 32), (50, 88, 84, 33), (34, 32, 83, 84), (25, 82, 79, 13), (20, 22, 80, 79), (0, 24, 82, 78), (22, 23, 81, 80), (0, 78, 76, 15), (4, 77, 73, 16), (70, 96, 93, 66), (17, 57, 75, 73), (18, 7, 97, 76), (74, 58, 98, 97), (1, 89, 99, 100), (58, 1, 100, 98), (89, 74, 97, 99), (103, 104, 102, 101), (113, 114, 104, 103), (114, 115, 102, 104), (115, 116, 101, 102), (112, 109, 106, 108), (111, 112, 108, 107), (110, 111, 107, 105), (109, 110, 105, 106), (74, 89, 110, 109), (89, 1, 111, 110), (1, 58, 112, 111), (58, 74, 109, 112), (108, 106, 116, 115), (107, 108, 115, 114), (105, 107, 114, 113), (106, 105, 113, 116), (119, 118, 127, 123), (94, 92, 120, 124), (122, 124, 120, 121), (121, 120, 118, 119), (128, 126, 125), (127, 128, 125, 123), (92, 91, 118, 120), (62, 94, 124, 122), (91, 93, 127, 118), (117, 59, 126, 128), (59, 69, 129, 126), (69, 125, 129)])
me_cube_008.polygons.foreach_set('use_smooth', [1, 1, 1, 1, 1, 1, 1, 1, 1, 1, 1, 1, 1, 1, 1, 1, 1, 1, 1, 1, 1, 1, 1, 1, 1, 1, 1, 1, 1, 1, 1, 1, 1, 1, 1, 1, 1, 1, 1, 1, 1, 1, 1, 1, 1, 1, 1, 1, 1, 1, 1, 1, 1, 1, 1, 1, 1, 1, 1, 1, 1, 1, 1, 1, 1, 1, 1, 1, 1, 1, 1, 1, 1, 1, 1, 1, 1, 1, 1, 1, 1, 1, 1, 1, 1, 1, 1, 1, 1, 1, 1, 1, 1, 1, 1, 1, 1, 1, 1, 1, 1, 1, 1, 1, 1, 1, 1, 1, 1, 1, 1, 1, 1, 1, 1, 0, 0])
_k = set([(0, 9), (0, 24), (0, 47), (0, 78), (1, 89), (2, 8), (2, 77), (3, 11), (3, 90), (4, 77), (5, 75), (6, 78), (7, 18), (7, 97), (8, 9), (10, 11), (10, 100), (13, 79), (14, 15), (14, 19), (15, 76), (16, 73), (17, 19), (17, 73), (18, 76), (24, 40), (24, 82), (25, 82), (26, 28), (26, 34), (27, 29), (27, 32), (28, 35), (29, 30), (30, 35), (30, 46), (31, 83), (32, 83), (33, 84), (34, 84), (35, 41), (40, 41), (46, 47), (56, 57), (56, 61), (57, 75), (58, 74), (58, 98), (58, 112), (59, 99), (59, 117), (60, 90), (61, 98), (62, 94), (74, 97), (74, 109), (76, 97), (89, 99), (89, 110), (91, 92), (91, 93), (92, 94), (93, 117), (97, 98), (99, 100), (101, 102), (101, 103), (101, 116), (102, 104), (102, 115), (103, 104), (103, 113), (105, 110), (105, 113), (106, 109), (106, 116), (108, 112), (108, 115), (118, 120), (118, 127), (120, 124), (122, 124), (126, 128), (127, 128)])
me_cube_008.attributes.new('sharp_edge', 'BOOLEAN', 'EDGE').data.foreach_set('value', [ (min(e.vertices), max(e.vertices)) in _k for e in me_cube_008.edges])
_uv = me_cube_008.uv_layers.new(name='UVMap')
_uv.uv.foreach_set('vector', [0.375, 0.1667, 0.625, 0.1667, 0.625, 0.25, 0.375, 0.25, 0.375, 0.9375, 0.625, 0.9375, 0.625, 1.0, 0.375, 1.0, 0.1583, 0.7139, 0.1456, 0.7338, 0.1456, 0.7338, 0.1583, 0.7139, 0.375, 0.3125, 0.625, 0.3125, 0.625, 0.375, 0.375, 0.375, 0.1456, 0.7338, 0.14, 0.6631, 0.14, 0.6631, 0.1456, 0.7338, 0.1402, 0.5876, 0.1462, 0.5161, 0.1462, 0.5161, 0.1402, 0.5876, 0.8118, 0.7334, 0.7879, 0.734, 0.8118, 0.7334, 0.8597, 0.5886, 0.8601, 0.6627, 0.8601, 0.6627, 0.8597, 0.5886, 0.375, 0.0, 0.625, 0.0, 0.625, 0.08333, 0.375, 0.08333, 0.375, 0.08333, 0.625, 0.08333, 0.625, 0.1667, 0.375, 0.1667, 0.14, 0.6631, 0.1456, 0.7338, 0.125, 0.75, 0.125, 0.6667, 0.198, 0.5149, 0.1462, 0.5161, 0.125, 0.5, 0.1875, 0.5, 0.198, 0.7351, 0.2504, 0.7364, 0.25, 0.75, 0.1875, 0.75, 0.1462, 0.5161, 0.1402, 0.5876, 0.125, 0.5833, 0.125, 0.5, 0.1402, 0.5876, 0.14, 0.6631, 0.125, 0.6667, 0.125, 0.5833, 0.14, 0.6631, 0.1559, 0.6636, 0.1583, 0.7139, 0.1456, 0.7338, 0.2039, 0.5851, 0.2117, 0.5298, 0.2498, 0.5275, 0.25, 0.5833, 0.198, 0.7351, 0.2043, 0.7179, 0.2503, 0.722, 0.2504, 0.7364, 0.203, 0.6652, 0.2039, 0.5851, 0.25, 0.5833, 0.25, 0.6667, 0.2043, 0.7179, 0.1583, 0.7139, 0.1559, 0.6636, 0.203, 0.6652, 0.1559, 0.6636, 0.1583, 0.7139, 0.1583, 0.7139, 0.1559, 0.6636, 0.1462, 0.5161, 0.1736, 0.5321, 0.1578, 0.587, 0.1402, 0.5876, 0.1402, 0.5876, 0.1578, 0.587, 0.1559, 0.6636, 0.14, 0.6631, 0.2117, 0.5298, 0.198, 0.5149, 0.2498, 0.5137, 0.2498, 0.5275, 0.2117, 0.5298, 0.1736, 0.5321, 0.1736, 0.5321, 0.2117, 0.5298, 0.14, 0.6631, 0.1402, 0.5876, 0.1402, 0.5876, 0.14, 0.6631, 0.1578, 0.587, 0.1559, 0.6636, 0.1559, 0.6636, 0.1578, 0.587, 0.198, 0.5149, 0.2498, 0.5137, 0.2498, 0.5137, 0.198, 0.5149, 0.1736, 0.5321, 0.1578, 0.587, 0.1578, 0.587, 0.1736, 0.5321, 0.1736, 0.5321, 0.1578, 0.587, 0.1578, 0.587, 0.1736, 0.5321, 0.1736, 0.5321, 0.1578, 0.587, 0.1578, 0.587, 0.1736, 0.5321, 0.198, 0.5149, 0.2498, 0.5137, 0.2498, 0.5137, 0.198, 0.5149, 0.198, 0.5149, 0.2498, 0.5137, 0.2498, 0.5137, 0.198, 0.5149, 0.1578, 0.587, 0.1559, 0.6636, 0.1559, 0.6636, 0.1578, 0.587, 0.1578, 0.587, 0.1559, 0.6636, 0.1559, 0.6636, 0.1578, 0.587, 0.14, 0.6631, 0.1402, 0.5876, 0.1402, 0.5876, 0.14, 0.6631, 0.14, 0.6631, 0.1402, 0.5876, 0.1402, 0.5876, 0.14, 0.6631, 0.2117, 0.5298, 0.1736, 0.5321, 0.1736, 0.5321, 0.2117, 0.5298, 0.2117, 0.5298, 0.1736, 0.5321, 0.1736, 0.5321, 0.2117, 0.5298, 0.1559, 0.6636, 0.1583, 0.7139, 0.1583, 0.7139, 0.1559, 0.6636, 0.1559, 0.6636, 0.1583, 0.7139, 0.1583, 0.7139, 0.1559, 0.6636, 0.1402, 0.5876, 0.1462, 0.5161, 0.1462, 0.5161, 0.1402, 0.5876, 0.1402, 0.5876, 0.1462, 0.5161, 0.1462, 0.5161, 0.1402, 0.5876, 0.1456, 0.7338, 0.14, 0.6631, 0.14, 0.6631, 0.1456, 0.7338, 0.1456, 0.7338, 0.14, 0.6631, 0.14, 0.6631, 0.1456, 0.7338, 0.1583, 0.7139, 0.1456, 0.7338, 0.1456, 0.7338, 0.1583, 0.7139, 0.1583, 0.7139, 0.1456, 0.7338, 0.1456, 0.7338, 0.1583, 0.7139, 0.8597, 0.5886, 0.8528, 0.5179, 0.875, 0.5, 0.875, 0.5833, 0.8172, 0.7474, 0.8171, 0.7358, 0.8171, 0.7358, 0.8172, 0.7474, 0.8116, 0.5167, 0.7703, 0.5156, 0.75, 0.5, 0.8125, 0.5, 0.8125, 0.5856, 0.8597, 0.5886, 0.8601, 0.6627, 0.8125, 0.6651, 0.855, 0.7323, 0.8601, 0.6627, 0.875, 0.6667, 0.875, 0.75, 0.8601, 0.6627, 0.8597, 0.5886, 0.875, 0.5833, 0.875, 0.6667, 0.8116, 0.5167, 0.8528, 0.5179, 0.8597, 0.5886, 0.8125, 0.5856, 0.8125, 0.6651, 0.8601, 0.6627, 0.855, 0.7323, 0.8118, 0.7334, 0.8601, 0.6627, 0.855, 0.7323, 0.855, 0.7323, 0.8601, 0.6627, 0.8116, 0.5167, 0.8528, 0.5179, 0.8528, 0.5179, 0.8116, 0.5167, 0.8528, 0.5179, 0.8597, 0.5886, 0.8597, 0.5886, 0.8528, 0.5179, 0.8528, 0.5179, 0.8597, 0.5886, 0.8597, 0.5886, 0.8528, 0.5179, 0.8116, 0.5167, 0.8528, 0.5179, 0.8528, 0.5179, 0.8116, 0.5167, 0.8601, 0.6627, 0.855, 0.7323, 0.855, 0.7323, 0.8601, 0.6627, 0.8597, 0.5886, 0.8601, 0.6627, 0.8601, 0.6627, 0.8597, 0.5886, 0.8118, 0.7334, 0.7686, 0.7345, 0.7879, 0.734, 0.8118, 0.7334, 0.855, 0.7323, 0.8118, 0.7334, 0.8118, 0.7334, 0.855, 0.7323, 0.7703, 0.5156, 0.8116, 0.5167, 0.8116, 0.5167, 0.7703, 0.5156, 0.7703, 0.5156, 0.8116, 0.5167, 0.8116, 0.5167, 0.7703, 0.5156, 0.8118, 0.7334, 0.7879, 0.734, 0.7879, 0.734, 0.8118, 0.7334, 0.8528, 0.5179, 0.8116, 0.5167, 0.8125, 0.5, 0.875, 0.5, 0.7686, 0.7345, 0.8118, 0.7334, 0.8125, 0.75, 0.75, 0.75, 0.2498, 0.5275, 0.2117, 0.5298, 0.2117, 0.5298, 0.2498, 0.5275, 0.2498, 0.5275, 0.2117, 0.5298, 0.2117, 0.5298, 0.2498, 0.5275, 0.1462, 0.5161, 0.198, 0.5149, 0.198, 0.5149, 0.1462, 0.5161, 0.1462, 0.5161, 0.198, 0.5149, 0.198, 0.5149, 0.1462, 0.5161, 0.1462, 0.5161, 0.198, 0.5149, 0.198, 0.5149, 0.1462, 0.5161, 0.2498, 0.5275, 0.2117, 0.5298, 0.2117, 0.5298, 0.2498, 0.5275, 0.1736, 0.5321, 0.1462, 0.5161, 0.198, 0.5149, 0.2117, 0.5298, 0.2503, 0.722, 0.2043, 0.7179, 0.203, 0.6652, 0.25, 0.6667, 0.1559, 0.6636, 0.1578, 0.587, 0.2039, 0.5851, 0.203, 0.6652, 0.1456, 0.7338, 0.1583, 0.7139, 0.2043, 0.7179, 0.198, 0.7351, 0.1578, 0.587, 0.1736, 0.5321, 0.2117, 0.5298, 0.2039, 0.5851, 0.1456, 0.7338, 0.198, 0.7351, 0.1875, 0.75, 0.125, 0.75, 0.2498, 0.5137, 0.198, 0.5149, 0.1875, 0.5, 0.25, 0.5, 0.855, 0.7323, 0.8118, 0.7334, 0.8118, 0.7334, 0.855, 0.7323, 0.375, 0.25, 0.625, 0.25, 0.625, 0.3125, 0.375, 0.3125, 0.375, 0.875, 0.625, 0.875, 0.625, 0.9375, 0.375, 0.9375, 0.8172, 0.7474, 0.8673, 0.7471, 0.875, 0.75, 0.8125, 0.75, 0.8535, 0.7353, 0.8171, 0.7358, 0.8118, 0.7334, 0.855, 0.7323, 0.8673, 0.7471, 0.8535, 0.7353, 0.855, 0.7323, 0.875, 0.75, 0.8171, 0.7358, 0.8172, 0.7474, 0.8125, 0.75, 0.8118, 0.7334, 0.8171, 0.7358, 0.8535, 0.7353, 0.8673, 0.7471, 0.8172, 0.7474, 0.8171, 0.7358, 0.8535, 0.7353, 0.8535, 0.7353, 0.8171, 0.7358, 0.8535, 0.7353, 0.8673, 0.7471, 0.8673, 0.7471, 0.8535, 0.7353, 0.8673, 0.7471, 0.8172, 0.7474, 0.8172, 0.7474, 0.8673, 0.7471, 0.8673, 0.7471, 0.8172, 0.7474, 0.8172, 0.7474, 0.8673, 0.7471, 0.8535, 0.7353, 0.8673, 0.7471, 0.8673, 0.7471, 0.8535, 0.7353, 0.8171, 0.7358, 0.8535, 0.7353, 0.8535, 0.7353, 0.8171, 0.7358, 0.8172, 0.7474, 0.8171, 0.7358, 0.8171, 0.7358, 0.8172, 0.7474, 0.8172, 0.7474, 0.8171, 0.7358, 0.8171, 0.7358, 0.8172, 0.7474, 0.8171, 0.7358, 0.8535, 0.7353, 0.8535, 0.7353, 0.8171, 0.7358, 0.8535, 0.7353, 0.8673, 0.7471, 0.8673, 0.7471, 0.8535, 0.7353, 0.8673, 0.7471, 0.8172, 0.7474, 0.8172, 0.7474, 0.8673, 0.7471, 0.8673, 0.7471, 0.8172, 0.7474, 0.8172, 0.7474, 0.8673, 0.7471, 0.8535, 0.7353, 0.8673, 0.7471, 0.8673, 0.7471, 0.8535, 0.7353, 0.8171, 0.7358, 0.8535, 0.7353, 0.8535, 0.7353, 0.8171, 0.7358, 0.8172, 0.7474, 0.8171, 0.7358, 0.8171, 0.7358, 0.8172, 0.7474, 0.7648, 0.6675, 0.8125, 0.6651, 0.8118, 0.7334, 0.7686, 0.7345, 0.8116, 0.5167, 0.8125, 0.5856, 0.8125, 0.5856, 0.8116, 0.5167, 0.7703, 0.5156, 0.8116, 0.5167, 0.8125, 0.5856, 0.7653, 0.5825, 0.7653, 0.5825, 0.8125, 0.5856, 0.8125, 0.6651, 0.7648, 0.6675, 0.7879, 0.734, 0.7686, 0.7345, 0.7686, 0.7345, 0.8118, 0.7334, 0.7879, 0.734, 0.7686, 0.7345, 0.7686, 0.7345, 0.8125, 0.5856, 0.8125, 0.6651, 0.8125, 0.6651, 0.8125, 0.5856, 0.7703, 0.5156, 0.8116, 0.5167, 0.8116, 0.5167, 0.7703, 0.5156, 0.8125, 0.6651, 0.8118, 0.7334, 0.8118, 0.7334, 0.8125, 0.6651, 0.7879, 0.734, 0.7686, 0.7345, 0.7686, 0.7345, 0.7879, 0.734, 0.0, 0.0, 0.0, 0.0, 0.0, 0.0, 0.0, 0.0, 0.0, 0.0, 0.0, 0.0, 0.0, 0.0])
me_cube_008.update()
arm_rig = bpy.data.armatures.new('Rig')  # bones are not reproduced

# ---- objects
ob_rig = bpy.data.objects.new('Rig', arm_rig)
ob_soldier = bpy.data.objects.new('soldier', me_cube)
ob_helmet = bpy.data.objects.new('helmet', me_cube_006)
ob_helmet_big = bpy.data.objects.new('helmet_big', me_cube_008)

# ---- transforms, parenting, visibility, modifiers, constraints
ob_rig.location = (0.0, 0.0, 0.0)
ob_rig.show_in_front = True
ob_rig.lineart.crease_threshold = 0.0
ob_soldier.parent = ob_rig
ob_soldier.location = (0.0, 0.0, 0.0)
_vg = ob_soldier.vertex_groups.new(name='B-root')
_vg = ob_soldier.vertex_groups.new(name='B-hips')
for _i, _w in zip([10, 12, 13, 15, 16, 17, 18, 19, 20, 22, 23, 24, 49, 50, 51, 52, 53, 54, 55, 56, 57, 58, 60, 61, 62, 63, 64, 68, 69, 70, 71, 72, 73, 74, 75, 76, 78, 85, 97, 98, 100, 101, 103, 104, 111, 115], [0.06995, 0.4848, 0.05233, 0.08204, 0.1004, 0.2271, 0.06757, 0.2466, 0.08591, 0.05931, 0.3037, 0.08604, 0.4286, 0.1129, 0.2246, 0.1274, 0.05495, 0.1093, 0.1039, 0.2383, 0.3009, 0.09176, 0.1211, 0.0655, 0.3058, 0.1552, 0.1258, 0.4254, 0.1502, 0.1383, 0.09593, 0.144, 0.3701, 0.1433, 0.1025, 0.1306, 0.05725, 0.04012, 0.1605, 0.05248, 0.06078, 0.1855, 0.2023, 0.1974, 0.2128, 0.057]): _vg.add([_i], _w, 'REPLACE')
_vg = ob_soldier.vertex_groups.new(name='B-spine')
for _i, _w in zip([0, 3, 4, 5, 6, 7, 10, 11, 12, 13, 14, 15, 16, 17, 18, 19, 20, 21, 22, 23, 24, 25, 29, 32, 33, 34, 35, 37, 40, 42, 43, 45, 49, 50, 51, 52, 53, 54, 55, 56, 57, 58, 60, 61, 62, 63, 64, 68, 69, 70, 71, 72, 73, 74, 75, 76, 78, 79, 81, 83, 97, 98, 99, 100, 101, 102, 103, 104, 109, 110, 111, 113, 115, 116], [0.006802, 0.01534, 0.1187, 0.05954, 0.26, 0.06761, 0.3464, 0.3423, 0.1919, 0.4099, 0.4554, 0.3651, 0.3886, 0.3414, 0.4185, 0.3396, 0.4382, 0.1382, 0.3948, 0.3076, 0.37, 0.1188, 0.0005871, 0.05919, 0.1699, 0.06843, 0.06636, 0.06696, 0.333, 0.4279, 0.06587, 0.004555, 0.2316, 0.3633, 0.3486, 0.3595, 0.4356, 0.4271, 0.4078, 0.3467, 0.3148, 0.3928, 0.4046, 0.4492, 0.3103, 0.3924, 0.4119, 0.2383, 0.4106, 0.4086, 0.4149, 0.4121, 0.2743, 0.4059, 0.418, 0.4172, 0.006866, 0.02749, 0.0492, 0.08038, 0.3764, 0.3786, 0.1292, 0.3681, 0.3618, 0.1263, 0.2983, 0.3125, 0.02395, 0.0291, 0.2993, 0.02577, 0.4146, 0.07666]): _vg.add([_i], _w, 'REPLACE')
_vg = ob_soldier.vertex_groups.new(name='B-chest')
for _i, _w in zip([0, 1, 2, 3, 4, 5, 6, 7, 8, 9, 10, 11, 13, 14, 17, 18, 21, 22, 23, 25, 26, 27, 29, 30, 31, 32, 33, 34, 35, 36, 37, 38, 40, 41, 42, 43, 44, 45, 46, 47, 48, 51, 55, 71, 75, 97, 98, 99, 100, 101, 102, 305, 356, 357, 359, 360, 361, 362, 363, 364], [0.1636, 0.02652, 0.2085, 0.2632, 0.3403, 0.1533, 0.3437, 0.5843, 0.02763, 0.18, 0.127, 0.2596, 0.03129, 0.04593, 0.02854, 0.07644, 0.4207, 0.09531, 0.02214, 0.3046, 0.102, 0.002152, 0.1968, 0.1657, 0.1052, 0.143, 0.4595, 0.6268, 0.5827, 0.2597, 0.5798, 0.2741, 0.2761, 0.9805, 0.1068, 0.6306, 0.3297, 0.751, 0.09877, 0.01146, 0.01779, 0.006796, 0.06329, 0.05849, 0.03487, 0.03481, 0.1071, 0.2755, 0.1115, 0.03537, 0.2831, 0.9462, 0.2082, 0.4459, 0.7238, 0.7118, 0.6688, 0.113, 0.09949, 0.1048]): _vg.add([_i], _w, 'REPLACE')
_vg = ob_soldier.vertex_groups.new(name='B-neck')
for _i, _w in zip([292, 294, 298, 299, 303, 305, 335, 336, 352, 354, 355, 356, 357, 358, 359, 360, 361, 362, 363, 364], [0.06032, 0.09489, 0.09496, 0.01427, 0.06474, 0.0206, 0.0137, 0.05246, 0.03496, 0.06712, 0.1347, 0.626, 0.2081, 0.01408, 0.2166, 0.236, 0.2247, 0.7193, 0.7517, 0.7792]): _vg.add([_i], _w, 'REPLACE')
_vg = ob_soldier.vertex_groups.new(name='B-head')
for _i, _w in zip([292, 293, 294, 295, 296, 297, 298, 299, 300, 301, 302, 303, 304, 306, 307, 308, 309, 310, 311, 312, 313, 314, 315, 316, 317, 318, 319, 320, 321, 322, 323, 324, 325, 326, 327, 328, 329, 330, 331, 332, 333, 334, 335, 336, 337, 338, 339, 340, 341, 342, 343, 344, 345, 346, 347, 348, 349, 350, 351, 352, 354, 355, 356, 357, 358, 361, 362, 363, 364], [0.1872, 0.8274, 0.8703, 0.9701, 0.009758, 0.7213, 0.8752, 0.9556, 0.9719, 0.9907, 0.9683, 0.8296, 0.9217, 0.9897, 0.9971, 0.9777, 0.8612, 0.9192, 0.9837, 0.9782, 0.9957, 0.9924, 0.9886, 0.994, 0.9897, 0.9949, 0.9959, 0.9934, 0.9958, 0.9954, 0.9942, 0.9939, 0.9958, 0.9953, 0.995, 0.9937, 0.9959, 0.9956, 0.996, 0.996, 0.9955, 0.3592, 0.9499, 0.9291, 0.2631, 0.8907, 0.9662, 0.9344, 0.9443, 0.8641, 0.9248, 0.962, 0.9833, 0.8939, 0.7697, 0.934, 0.9118, 0.8896, 0.8347, 0.857, 0.9043, 0.8256, 0.00178, 0.009148, 0.01788, 0.0145, 0.11, 0.1237, 0.06271]): _vg.add([_i], _w, 'REPLACE')
_vg = ob_soldier.vertex_groups.new(name='B-jaw')
for _i, _w in zip([292, 293, 296, 297, 300, 302, 303, 304, 309, 310, 334, 337, 338, 339, 340, 341, 342, 343, 344, 346, 347, 348, 349, 350, 351, 352, 353, 356, 358, 359, 364], [0.7405, 0.1695, 0.9608, 0.2765, 0.004006, 0.01219, 0.09571, 0.05924, 0.1375, 0.07902, 0.6337, 0.7328, 0.09505, 0.0006617, 0.05997, 0.04809, 0.1213, 0.05193, 0.008978, 0.1021, 0.222, 0.06441, 0.08403, 0.1092, 0.1575, 0.09388, 0.9657, 0.1381, 0.9247, 0.04002, 0.05041]): _vg.add([_i], _w, 'REPLACE')
_vg = ob_soldier.vertex_groups.new(name='B-shoulder.L')
for _i, _w in zip([357, 361, 362], [0.3124, 0.06711, 0.04912]): _vg.add([_i], _w, 'REPLACE')
_vg = ob_soldier.vertex_groups.new(name='B-upperArm.L')
_vg = ob_soldier.vertex_groups.new(name='B-forearm.L')
_vg = ob_soldier.vertex_groups.new(name='B-hand.L')
_vg = ob_soldier.vertex_groups.new(name='B-indexFinger01.L')
_vg = ob_soldier.vertex_groups.new(name='B-indexFinger02.L')
_vg = ob_soldier.vertex_groups.new(name='B-indexFinger03.L')
_vg = ob_soldier.vertex_groups.new(name='B-middleFinger01.L')
_vg = ob_soldier.vertex_groups.new(name='B-middleFinger02.L')
_vg = ob_soldier.vertex_groups.new(name='B-middleFinger03.L')
_vg = ob_soldier.vertex_groups.new(name='B-ringFinger01.L')
_vg = ob_soldier.vertex_groups.new(name='B-ringFinger02.L')
_vg = ob_soldier.vertex_groups.new(name='B-ringFinger03.L')
_vg = ob_soldier.vertex_groups.new(name='B-pinky01.L')
_vg = ob_soldier.vertex_groups.new(name='B-pinky02.L')
_vg = ob_soldier.vertex_groups.new(name='B-pinky03.L')
_vg = ob_soldier.vertex_groups.new(name='B-thumb01.L')
_vg = ob_soldier.vertex_groups.new(name='B-thumb02.L')
_vg = ob_soldier.vertex_groups.new(name='B-thumb03.L')
_vg = ob_soldier.vertex_groups.new(name='B-handProp.L')
_vg = ob_soldier.vertex_groups.new(name='B-shoulder.R')
for _i, _w in zip([0, 1, 2, 3, 4, 5, 6, 7, 8, 9, 10, 11, 13, 17, 19, 21, 22, 23, 25, 26, 27, 28, 29, 30, 31, 32, 33, 34, 35, 36, 37, 38, 39, 40, 43, 44, 45, 46, 47, 48, 51, 97, 98, 99, 100, 101, 102, 238, 241, 242, 248, 249, 250, 251, 252], [0.7358, 0.9019, 0.7467, 0.6591, 0.3946, 0.7117, 0.1248, 0.2265, 0.7796, 0.7747, 0.1029, 0.03843, 0.08176, 0.0148, 0.009439, 0.2765, 0.05108, 0.007153, 0.4314, 0.8115, 0.5925, 0.9096, 0.7359, 0.7972, 0.819, 0.7218, 0.1887, 0.2041, 0.2295, 0.641, 0.229, 0.6136, 0.9686, 0.04279, 0.2313, 0.6382, 0.1893, 0.8168, 0.5147, 0.9136, 0.003651, 0.008953, 0.0775, 0.4412, 0.0851, 0.01463, 0.4383, 0.05689, 0.0856, 0.05752, 0.06714, 0.06057, 0.05317, 0.07183, 0.8405]): _vg.add([_i], _w, 'REPLACE')
_vg = ob_soldier.vertex_groups.new(name='B-upperArm.R')
for _i, _w in zip([0, 1, 8, 9, 26, 27, 28, 31, 36, 38, 46, 47, 48, 237, 238, 239, 240, 241, 242, 243, 244, 245, 246, 247, 248, 249, 250, 251, 252, 253, 258, 260, 262, 263, 264, 265, 266, 267, 268, 269, 270], [0.02916, 0.02286, 0.1673, 0.02199, 0.05446, 0.3765, 0.0562, 0.06798, 0.04079, 0.05354, 0.03924, 0.4481, 0.02725, 0.9904, 0.9431, 0.9959, 0.9985, 0.9144, 0.9425, 0.9752, 0.9971, 0.9949, 0.9967, 0.9988, 0.9329, 0.9394, 0.9468, 0.9282, 0.1595, 0.9947, 0.02542, 0.08727, 0.05079, 0.3588, 0.1378, 0.3407, 0.4083, 0.0999, 0.4183, 0.2239, 0.0614]): _vg.add([_i], _w, 'REPLACE')
_vg = ob_soldier.vertex_groups.new(name='B-forearm.R')
for _i, _w in zip([254, 255, 256, 257, 258, 259, 260, 261, 262, 263, 264, 265, 266, 267, 268, 269, 270, 271, 284, 285, 286, 287, 288, 289, 290, 291], [0.6788, 0.6664, 0.1241, 0.4877, 0.9599, 0.9775, 0.9064, 0.9545, 0.9356, 0.6377, 0.8546, 0.6521, 0.5876, 0.8929, 0.5776, 0.7675, 0.9248, 0.01076, 0.2367, 0.05568, 0.8794, 0.1234, 0.289, 0.9, 0.9053, 0.1578]): _vg.add([_i], _w, 'REPLACE')
_vg = ob_soldier.vertex_groups.new(name='B-hand.R')
for _i, _w in zip([254, 255, 256, 257, 261, 271, 273, 274, 275, 276, 279, 280, 281, 282, 283, 284, 285, 286, 287, 288, 289, 290, 291], [0.3176, 0.3201, 0.8528, 0.5082, 0.02347, 0.9068, 0.1565, 0.9781, 0.9528, 0.1168, 0.09602, 0.1065, 0.05466, 0.9253, 0.9009, 0.7563, 0.8912, 0.1158, 0.8409, 0.7048, 0.09874, 0.09136, 0.8366]): _vg.add([_i], _w, 'REPLACE')
_vg = ob_soldier.vertex_groups.new(name='B-indexFinger01.R')
for _i, _w in zip([273, 277, 278, 279, 280, 282], [0.4918, 0.9978, 0.05339, 0.07654, 0.2238, 0.03935]): _vg.add([_i], _w, 'REPLACE')
_vg = ob_soldier.vertex_groups.new(name='B-indexFinger02.R')
_vg = ob_soldier.vertex_groups.new(name='B-indexFinger03.R')
_vg = ob_soldier.vertex_groups.new(name='B-middleFinger01.R')
_vg = ob_soldier.vertex_groups.new(name='B-middleFinger02.R')
_vg = ob_soldier.vertex_groups.new(name='B-middleFinger03.R')
_vg = ob_soldier.vertex_groups.new(name='B-ringFinger01.R')
_vg = ob_soldier.vertex_groups.new(name='B-ringFinger02.R')
_vg = ob_soldier.vertex_groups.new(name='B-ringFinger03.R')
_vg = ob_soldier.vertex_groups.new(name='B-pinky01.R')
_vg = ob_soldier.vertex_groups.new(name='B-pinky02.R')
_vg = ob_soldier.vertex_groups.new(name='B-pinky03.R')
_vg = ob_soldier.vertex_groups.new(name='B-thumb01.R')
for _i, _w in zip([272, 273, 278, 279, 280, 281, 285, 287], [0.9311, 0.3433, 0.1238, 0.8146, 0.6565, 0.9125, 0.04113, 0.004457]): _vg.add([_i], _w, 'REPLACE')
_vg = ob_soldier.vertex_groups.new(name='B-thumb02.R')
_vg = ob_soldier.vertex_groups.new(name='B-thumb03.R')
_vg = ob_soldier.vertex_groups.new(name='B-handProp.R')
for _i, _w in zip([271, 272, 276, 278, 283], [0.05608, 0.009271, 0.8746, 0.8041, 0.0702]): _vg.add([_i], _w, 'REPLACE')
_vg = ob_soldier.vertex_groups.new(name='B-thigh.L')
_vg = ob_soldier.vertex_groups.new(name='B-shin.L')
_vg = ob_soldier.vertex_groups.new(name='B-foot.L')
_vg = ob_soldier.vertex_groups.new(name='B-toe.L')
_vg = ob_soldier.vertex_groups.new(name='B-thigh.R')
for _i, _w in zip([12, 15, 16, 24, 49, 50, 52, 53, 56, 58, 59, 60, 61, 62, 63, 64, 65, 66, 67, 68, 69, 70, 72, 73, 74, 76, 77, 78, 79, 80, 81, 82, 83, 84, 85, 86, 87, 88, 89, 90, 91, 92, 93, 94, 95, 96, 103, 104, 105, 106, 107, 108, 109, 110, 111, 112, 113, 114, 115, 116, 117, 118, 119, 120, 121, 122, 123, 124, 125, 126, 127, 128, 129, 130, 131, 132, 133, 134, 135, 136, 137, 138, 139, 140, 141, 142, 143, 144, 145, 146, 147, 149, 150, 151, 152, 153, 154, 156, 157, 159, 161, 177, 178, 179, 181, 182, 183, 184, 185, 186, 187, 188, 189, 190, 191, 192, 193, 194, 195, 196, 197, 198, 211, 212, 215, 218, 219, 220, 221, 222, 223, 224, 225, 226, 227], [0.1294, 0.1831, 0.1196, 0.1702, 0.1055, 0.1538, 0.1461, 0.06954, 0.001538, 0.1162, 0.995, 0.05272, 0.003512, 0.05542, 0.03809, 0.01983, 0.9931, 0.9897, 0.9834, 0.09529, 0.01444, 0.01305, 0.008524, 0.07747, 0.01262, 0.00186, 0.9874, 0.8856, 0.9102, 0.9827, 0.8888, 0.9759, 0.8242, 0.9609, 0.9113, 0.9863, 0.9953, 0.9852, 0.9933, 0.9948, 0.9959, 0.9949, 0.9921, 0.9868, 0.9971, 0.9933, 0.1968, 0.1731, 0.9934, 0.9932, 0.9832, 0.9844, 0.9067, 0.9, 0.1844, 0.9939, 0.9042, 0.9831, 0.1109, 0.833, 0.988, 0.962, 0.9845, 0.9942, 0.9909, 0.9845, 0.986, 0.9954, 0.9966, 0.9934, 1.0, 1.0, 1.0, 1.0, 1.0, 1.0, 1.0, 1.0, 1.0, 1.0, 1.0, 1.0, 1.0, 1.0, 1.0, 1.0, 1.0, 1.0, 1.0, 1.0, 0.01423, 0.2443, 0.06884, 0.1816, 0.2444, 0.1245, 0.04712, 0.1136, 0.0803, 0.2367, 0.1745, 0.09758, 0.05779, 0.01927, 0.02358, 0.1009, 0.111, 0.1505, 0.04649, 0.0381, 0.2095, 0.2411, 0.04936, 0.0795, 0.08098, 0.07705, 0.1036, 0.09348, 0.1691, 0.1441, 0.1982, 0.1922, 0.008572, 0.006516, 0.05608, 0.02838, 0.1021, 0.07771, 0.05057, 0.09909, 0.1995, 0.1993, 0.08424, 0.184, 0.08673]): _vg.add([_i], _w, 'REPLACE')
_vg = ob_soldier.vertex_groups.new(name='B-shin.R')
for _i, _w in zip([147, 148, 149, 150, 151, 152, 153, 154, 156, 157, 159, 160, 161, 163, 165, 166, 167, 168, 169, 170, 171, 172, 177, 178, 179, 180, 181, 182, 183, 184, 185, 186, 187, 188, 189, 190, 191, 192, 193, 194, 195, 196, 197, 198, 199, 200, 201, 202, 211, 212, 213, 214, 215, 216, 218, 219, 220, 221, 222, 223, 224, 225, 226, 227, 228, 229, 230, 231, 232, 233, 234, 235, 236], [0.9678, 0.9731, 0.755, 0.931, 0.8176, 0.7543, 0.8748, 0.9513, 0.8862, 0.9194, 0.7628, 0.9801, 0.825, 0.8989, 0.9059, 0.01807, 0.1478, 0.02832, 0.1589, 0.01978, 0.1538, 0.9382, 0.9019, 0.942, 0.9653, 0.9811, 0.9613, 0.8986, 0.8882, 0.8485, 0.9516, 0.9558, 0.7891, 0.7573, 0.9501, 0.9202, 0.9187, 0.9227, 0.8959, 0.9061, 0.8303, 0.8553, 0.8008, 0.8068, 0.1656, 0.1357, 0.2082, 0.2088, 0.9646, 0.966, 0.9796, 0.9795, 0.9437, 0.1598, 0.9607, 0.8976, 0.922, 0.9493, 0.9005, 0.7995, 0.7998, 0.9154, 0.8153, 0.9118, 0.9797, 0.853, 0.983, 0.9709, 0.9744, 0.8407, 0.8348, 0.8616, 0.8519]): _vg.add([_i], _w, 'REPLACE')
_vg = ob_soldier.vertex_groups.new(name='B-foot.R')
for _i, _w in zip([155, 158, 162, 163, 164, 165, 166, 167, 168, 169, 170, 171, 172, 173, 174, 175, 176, 199, 200, 201, 202, 203, 204, 205, 206, 207, 208, 209, 210, 216, 217, 229, 231, 232, 233, 234, 235, 236], [0.06046, 0.03749, 0.9468, 0.1007, 0.0442, 0.09369, 0.9549, 0.8478, 0.9502, 0.8363, 0.9524, 0.8418, 0.06145, 0.09244, 0.1192, 0.9215, 0.9438, 0.8316, 0.8629, 0.7882, 0.7887, 0.124, 0.09348, 0.1678, 0.1216, 0.945, 0.941, 0.938, 0.936, 0.838, 0.9577, 0.146, 0.006062, 0.0001076, 0.1578, 0.164, 0.1374, 0.1474]): _vg.add([_i], _w, 'REPLACE')
_vg = ob_soldier.vertex_groups.new(name='B-toe.R')
for _i, _w in zip([155, 158, 162, 164, 173, 174, 175, 176, 203, 204, 205, 206, 207, 208, 209, 210, 217], [0.939, 0.9559, 0.05126, 0.9527, 0.9075, 0.8802, 0.07472, 0.05519, 0.8748, 0.9057, 0.8302, 0.8773, 0.03725, 0.04789, 0.04539, 0.05252, 0.01957]): _vg.add([_i], _w, 'REPLACE')
_vg = ob_soldier.vertex_groups.new(name='B-spineProxy')
for _i, _w in zip([0, 3, 4, 5, 6, 7, 10, 11, 12, 13, 14, 15, 16, 17, 18, 19, 20, 21, 22, 23, 24, 25, 29, 32, 33, 34, 35, 37, 40, 42, 43, 45, 49, 50, 51, 52, 53, 54, 55, 56, 57, 58, 60, 61, 62, 63, 64, 68, 69, 70, 71, 72, 73, 74, 75, 76, 78, 79, 81, 83, 97, 98, 99, 100, 101, 102, 103, 104, 109, 110, 111, 113, 115, 116], [0.006802, 0.01534, 0.1187, 0.05954, 0.26, 0.06761, 0.3464, 0.3423, 0.1919, 0.4099, 0.4554, 0.3651, 0.3886, 0.3414, 0.4185, 0.3396, 0.4382, 0.1382, 0.3948, 0.3076, 0.37, 0.1188, 0.0005871, 0.05919, 0.1699, 0.06843, 0.06636, 0.06696, 0.333, 0.4279, 0.06587, 0.004555, 0.2316, 0.3633, 0.3486, 0.3595, 0.4356, 0.4271, 0.4078, 0.3467, 0.3148, 0.3928, 0.4046, 0.4492, 0.3103, 0.3924, 0.4119, 0.2383, 0.4106, 0.4086, 0.4149, 0.4121, 0.2743, 0.4059, 0.418, 0.4172, 0.006866, 0.02749, 0.0492, 0.08038, 0.3764, 0.3786, 0.1292, 0.3681, 0.3618, 0.1263, 0.2983, 0.3125, 0.02395, 0.0291, 0.2993, 0.02577, 0.4146, 0.07666]): _vg.add([_i], _w, 'REPLACE')
_m = ob_soldier.modifiers.new('Mirror', 'MIRROR')
_m.use_mirror_u = True
_m.use_mirror_v = True
_m = ob_soldier.modifiers.new('Armature', 'ARMATURE')
_m.object = ob_rig
ob_helmet.location = (0.0, 0.0, 0.0)
_m = ob_helmet.modifiers.new('Mirror', 'MIRROR')
ob_helmet_big.location = (0.0, 0.0, 0.0)
_m = ob_helmet_big.modifiers.new('Mirror', 'MIRROR')

# ---- collection membership
col_collection_1.objects.link(ob_rig)
col_collection_1.objects.link(ob_soldier)
col_collection_1.objects.link(ob_helmet)
col_collection_1.objects.link(ob_helmet_big)

# ---- scene / render settings (as saved in the file)
scene.frame_start = 1; scene.frame_end = 51; scene.frame_set(9)
scene.render.engine = 'BLENDER_EEVEE_NEXT'
scene.render.resolution_percentage = 50
scene.render.fps = 30
scene.render.dither_intensity = 0.0
scene.render.use_bake_selected_to_active = True
scene.cycles.use_denoising = False
scene.cycles.samples = 128
scene.cycles.sampling_pattern = 'TABULATED_SOBOL'
scene.cycles.use_adaptive_sampling = False
scene.cycles.use_light_tree = False
scene.cycles.blur_glossy = 0.0
scene.cycles.sample_clamp_indirect = 0.0
scene.view_settings.view_transform = 'Standard'
bpy.context.view_layer.update()

# ---- added for rendering (the .blend has no active camera and no usable light): camera, sun
cam_auto = bpy.data.cameras.new('AutoCamera')
cam_auto.lens = 50.0
cam_auto.sensor_width = 36.0
cam_auto.clip_end = 1000.0
ob_auto_camera = bpy.data.objects.new('AutoCamera', cam_auto)
scene.collection.objects.link(ob_auto_camera)
ob_auto_camera.location = (2.38424, -2.84584, 2.91059)
ob_auto_camera.rotation_euler = (1.09748, -7.21219e-08, 0.694738)
scene.camera = ob_auto_camera
light_auto_sun = bpy.data.lights.new('AutoSun', 'SUN')
light_auto_sun.energy = 3.0
light_auto_sun.angle = 0.0523599
ob_auto_sun = bpy.data.objects.new('AutoSun', light_auto_sun)
scene.collection.objects.link(ob_auto_sun)
ob_auto_sun.rotation_euler = (0.872665, 0.174533, 0.523599)
bpy.context.view_layer.update()
